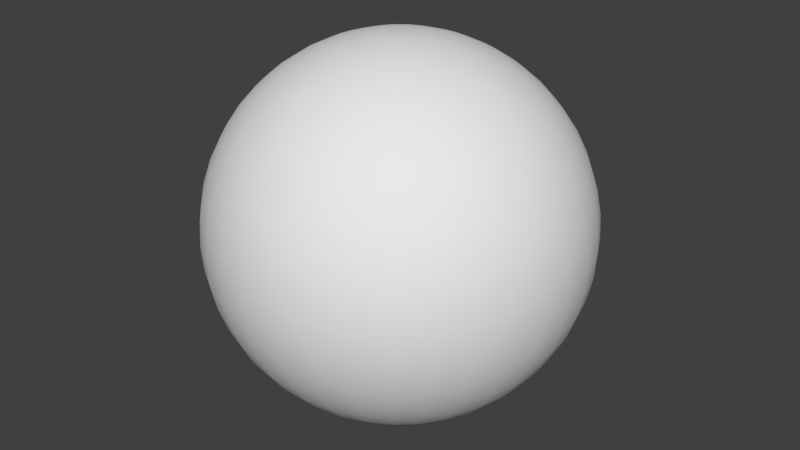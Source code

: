 # Source: sphere.blend  (saved by Blender 2.72.0; exported with 4.5.12 LTS)
import bpy
from mathutils import Matrix  # noqa: F401  (used for matrix-valued properties, if any)

bpy.ops.wm.read_factory_settings(use_empty=True)
scene = bpy.context.scene
scene.name = 'Scene'

# ---- collections
col_collection_1 = bpy.data.collections.new('Collection 1'); scene.collection.children.link(col_collection_1)

# ---- world
world_world = bpy.data.worlds.new('World'); scene.world = world_world
world_world.color = (0.05088, 0.05088, 0.05088)
world_world.use_sun_shadow = False
world_world.sun_shadow_jitter_overblur = 0.0
world_world.cycles.sampling_method = 'MANUAL'
world_world.cycles.sample_map_resolution = 256

# ---- meshes
me_sphere_004 = bpy.data.meshes.new('Sphere.004')
me_sphere_004.from_pydata([(-0.3827, 0.0, 0.9239), (-0.5, 0.0, 0.866), (-0.6088, 0.0, 0.7934), (-0.7934, 0.0, 0.6088), (-0.9239, 0.0, 0.3827), (-0.9659, 0.0, 0.2588), (-1.0, 0.0, 1.947e-07), (-0.9659, 0.0, -0.2588), (-0.2588, 0.0, -0.9659), (-0.1305, 0.0, -0.9914), (-0.1283, 0.02398, 0.9914), (-0.2544, 0.04756, 0.9659), (-0.3762, 0.07032, 0.9239), (-0.4915, 0.09187, 0.866), (-0.5984, 0.1119, 0.7934), (-0.6951, 0.1299, 0.7071), (-0.7798, 0.1458, 0.6088), (-0.8513, 0.1591, 0.5), (-0.9081, 0.1698, 0.3827), (-0.9495, 0.1775, 0.2588), (-0.9746, 0.1822, 0.1305), (-0.983, 0.1837, 1.947e-07), (-0.9746, 0.1822, -0.1305), (-0.9495, 0.1775, -0.2588), (-0.9081, 0.1698, -0.3827), (-0.8513, 0.1591, -0.5), (-0.7798, 0.1458, -0.6088), (-0.6951, 0.1299, -0.7071), (-0.5984, 0.1119, -0.7934), (-0.4915, 0.09187, -0.866), (-0.3762, 0.07032, -0.9239), (-0.2544, 0.04756, -0.9659), (-0.1283, 0.02398, -0.9914), (-0.1217, 0.04715, 0.9914), (-0.2413, 0.0935, 0.9659), (-0.3568, 0.1382, 0.9239), (-0.4662, 0.1806, 0.866), (-0.5677, 0.2199, 0.7934), (-0.6594, 0.2554, 0.7071), (-0.7398, 0.2866, 0.6088), (-0.8075, 0.3128, 0.5), (-0.8615, 0.3337, 0.3827), (-0.9007, 0.3489, 0.2588), (-0.9245, 0.3582, 0.1305), (-0.9325, 0.3612, 1.947e-07), (-0.9245, 0.3582, -0.1305), (-0.9007, 0.3489, -0.2588), (-0.8615, 0.3337, -0.3827), (-0.8075, 0.3128, -0.5), (-0.7398, 0.2866, -0.6088), (-0.6594, 0.2554, -0.7071), (-0.5677, 0.2199, -0.7934), (-0.4662, 0.1806, -0.866), (-0.3568, 0.1382, -0.9239), (-0.2413, 0.0935, -0.9659), (-0.1217, 0.04715, -0.9914), (-0.111, 0.06871, 0.9914), (-0.2201, 0.1363, 0.9659), (-0.3254, 0.2015, 0.9239), (-0.4251, 0.2632, 0.866), (-0.5176, 0.3205, 0.7934), (-0.6012, 0.3722, 0.7071), (-0.6745, 0.4176, 0.6088), (-0.7363, 0.4559, 0.5), (-0.7855, 0.4864, 0.3827), (-0.8212, 0.5085, 0.2588), (-0.8429, 0.5219, 0.1305), (-0.8502, 0.5264, 1.947e-07), (-0.8429, 0.5219, -0.1305), (-0.8212, 0.5085, -0.2588), (-0.7855, 0.4864, -0.3827), (-0.7363, 0.4559, -0.5), (-0.6745, 0.4176, -0.6088), (-0.6012, 0.3722, -0.7071), (-0.5176, 0.3205, -0.7934), (-0.4251, 0.2632, -0.866), (-0.3254, 0.2015, -0.9239), (-0.2201, 0.1363, -0.9659), (-0.111, 0.06871, -0.9914), (-0.09646, 0.08793, 0.9914), (-0.1913, 0.1744, 0.9659), (-0.2828, 0.2578, 0.9239), (-0.3695, 0.3368, 0.866), (-0.4499, 0.4101, 0.7934), (-0.5226, 0.4764, 0.7071), (-0.5863, 0.5345, 0.6088), (-0.64, 0.5834, 0.5), (-0.6828, 0.6224, 0.3827), (-0.7138, 0.6507, 0.2588), (-0.7327, 0.6679, 0.1305), (-0.739, 0.6737, 1.947e-07), (-0.7327, 0.6679, -0.1305), (-0.7138, 0.6507, -0.2588), (-0.6828, 0.6224, -0.3827), (-0.64, 0.5834, -0.5), (-0.5863, 0.5345, -0.6088), (-0.5226, 0.4764, -0.7071), (-0.4499, 0.4101, -0.7934), (-0.3695, 0.3368, -0.866), (-0.2828, 0.2578, -0.9239), (-0.1913, 0.1744, -0.9659), (-0.09646, 0.08793, -0.9914), (-0.07866, 0.1042, 0.9914), (-0.156, 0.2065, 0.9659), (-0.2306, 0.3054, 0.9239), (-0.3013, 0.399, 0.866), (-0.3669, 0.4858, 0.7934), (-0.4261, 0.5643, 0.7071), (-0.4781, 0.6331, 0.6088), (-0.5219, 0.6911, 0.5), (-0.5568, 0.7373, 0.3827), (-0.5821, 0.7708, 0.2588), (-0.5975, 0.7912, 0.1305), (-0.6026, 0.798, 1.947e-07), (-0.5975, 0.7912, -0.1305), (-0.5821, 0.7708, -0.2588), (-0.5568, 0.7373, -0.3827), (-0.5219, 0.6911, -0.5), (-0.4781, 0.6331, -0.6088), (-0.4261, 0.5643, -0.7071), (-0.3669, 0.4858, -0.7934), (-0.3013, 0.399, -0.866), (-0.2306, 0.3054, -0.9239), (-0.156, 0.2065, -0.9659), (-0.07866, 0.1042, -0.9914), (-0.05818, 0.1168, 0.9914), (-0.1154, 0.2317, 0.9659), (-0.1706, 0.3426, 0.9239), (-0.2229, 0.4476, 0.866), (-0.2713, 0.5449, 0.7934), (-0.3152, 0.633, 0.7071), (-0.3536, 0.7102, 0.6088), (-0.386, 0.7752, 0.5), (-0.4118, 0.827, 0.3827), (-0.4306, 0.8647, 0.2588), (-0.4419, 0.8875, 0.1305), (-0.4457, 0.8952, 1.947e-07), (-0.4419, 0.8875, -0.1305), (-0.4306, 0.8647, -0.2588), (-0.4118, 0.827, -0.3827), (-0.386, 0.7752, -0.5), (-0.3536, 0.7102, -0.6088), (-0.3152, 0.633, -0.7071), (-0.2713, 0.5449, -0.7934), (-0.2229, 0.4476, -0.866), (-0.1706, 0.3426, -0.9239), (-0.1154, 0.2317, -0.9659), (-0.05818, 0.1168, -0.9914), (-0.03572, 0.1255, 0.9914), (-0.07083, 0.2489, 0.9659), (-0.1047, 0.3681, 0.9239), (-0.1368, 0.4809, 0.866), (-0.1666, 0.5855, 0.7934), (-0.1935, 0.6801, 0.7071), (-0.2171, 0.7631, 0.6088), (-0.237, 0.833, 0.5), (-0.2528, 0.8886, 0.3827), (-0.2643, 0.9291, 0.2588), (-0.2713, 0.9536, 0.1305), (-0.2737, 0.9618, 1.947e-07), (-0.2713, 0.9536, -0.1305), (-0.2643, 0.9291, -0.2588), (-0.2528, 0.8886, -0.3827), (-0.237, 0.833, -0.5), (-0.2171, 0.7631, -0.6088), (-0.1935, 0.6801, -0.7071), (-0.1666, 0.5855, -0.7934), (-0.1368, 0.4809, -0.866), (-0.1047, 0.3681, -0.9239), (-0.07083, 0.2489, -0.9659), (-0.03572, 0.1255, -0.9914), (-0.01204, 0.13, 0.9914), (-0.02388, 0.2577, 0.9659), (-0.03531, 0.3811, 0.9239), (-0.04613, 0.4979, 0.866), (-0.05617, 0.6062, 0.7934), (-0.06524, 0.7041, 0.7071), (-0.0732, 0.79, 0.6088), (-0.07991, 0.8623, 0.5), (-0.08525, 0.9199, 0.3827), (-0.08912, 0.9618, 0.2588), (-0.09148, 0.9872, 0.1305), (-0.09227, 0.9957, 1.947e-07), (-0.09148, 0.9872, -0.1305), (-0.08912, 0.9618, -0.2588), (-0.08525, 0.9199, -0.3827), (-0.07991, 0.8623, -0.5), (-0.0732, 0.79, -0.6088), (-0.06524, 0.7041, -0.7071), (-0.05617, 0.6062, -0.7934), (-0.04613, 0.4979, -0.866), (-0.03531, 0.3811, -0.9239), (-0.02388, 0.2577, -0.9659), (-0.01204, 0.13, -0.9914), (0.01204, 0.13, 0.9914), (0.02388, 0.2577, 0.9659), (0.03531, 0.3811, 0.9239), (0.04613, 0.4979, 0.866), (0.05617, 0.6062, 0.7934), (0.06524, 0.7041, 0.7071), (0.0732, 0.79, 0.6088), (0.07991, 0.8623, 0.5), (0.08524, 0.9199, 0.3827), (0.08912, 0.9618, 0.2588), (0.09148, 0.9872, 0.1305), (0.09227, 0.9957, 1.947e-07), (0.09148, 0.9872, -0.1305), (0.08912, 0.9618, -0.2588), (0.08524, 0.9199, -0.3827), (0.07991, 0.8623, -0.5), (0.0732, 0.79, -0.6088), (0.06524, 0.7041, -0.7071), (0.05617, 0.6062, -0.7934), (0.04613, 0.4979, -0.866), (0.03531, 0.3811, -0.9239), (0.02388, 0.2577, -0.9659), (0.01204, 0.13, -0.9914), (0.03572, 0.1255, 0.9914), (0.07083, 0.2489, 0.9659), (0.1047, 0.3681, 0.9239), (0.1368, 0.4809, 0.866), (0.1666, 0.5855, 0.7934), (0.1935, 0.6801, 0.7071), (0.2171, 0.7631, 0.6088), (0.237, 0.833, 0.5), (0.2528, 0.8886, 0.3827), (0.2643, 0.9291, 0.2588), (0.2713, 0.9536, 0.1305), (0.2737, 0.9618, 1.947e-07), (0.2713, 0.9536, -0.1305), (0.2643, 0.9291, -0.2588), (0.2528, 0.8886, -0.3827), (0.237, 0.833, -0.5), (0.2171, 0.7631, -0.6088), (0.1935, 0.6801, -0.7071), (0.1666, 0.5855, -0.7934), (0.1368, 0.4809, -0.866), (0.1047, 0.3681, -0.9239), (0.07083, 0.2489, -0.9659), (0.03572, 0.1255, -0.9914), (0.05818, 0.1168, 0.9914), (0.1154, 0.2317, 0.9659), (0.1706, 0.3426, 0.9239), (0.2229, 0.4476, 0.866), (0.2713, 0.5449, 0.7934), (0.3152, 0.633, 0.7071), (0.3536, 0.7102, 0.6088), (0.386, 0.7752, 0.5), (0.4118, 0.827, 0.3827), (0.4305, 0.8647, 0.2588), (0.4419, 0.8875, 0.1305), (0.4457, 0.8952, 1.947e-07), (0.4419, 0.8875, -0.1305), (0.4305, 0.8647, -0.2588), (0.4118, 0.827, -0.3827), (0.386, 0.7752, -0.5), (0.3536, 0.7102, -0.6088), (0.3152, 0.633, -0.7071), (0.2713, 0.5449, -0.7934), (0.2229, 0.4476, -0.866), (0.1706, 0.3426, -0.9239), (0.1154, 0.2317, -0.9659), (0.05818, 0.1168, -0.9914), (-6.241e-07, -3.108e-07, 1.0), (0.07866, 0.1042, 0.9914), (0.156, 0.2065, 0.9659), (0.2306, 0.3054, 0.9239), (0.3013, 0.399, 0.866), (0.3669, 0.4858, 0.7934), (0.4261, 0.5643, 0.7071), (0.4781, 0.6331, 0.6088), (0.5219, 0.6911, 0.5), (0.5568, 0.7373, 0.3827), (0.5821, 0.7708, 0.2588), (0.5975, 0.7912, 0.1305), (0.6026, 0.798, 1.947e-07), (0.5975, 0.7912, -0.1305), (0.5821, 0.7708, -0.2588), (0.5568, 0.7373, -0.3827), (0.5219, 0.6911, -0.5), (0.4781, 0.6331, -0.6088), (0.4261, 0.5643, -0.7071), (0.3669, 0.4858, -0.7934), (0.3013, 0.399, -0.866), (0.2306, 0.3054, -0.9239), (0.156, 0.2065, -0.9659), (0.07866, 0.1042, -0.9914), (0.09646, 0.08793, 0.9914), (0.1913, 0.1744, 0.9659), (0.2828, 0.2578, 0.9239), (0.3695, 0.3368, 0.866), (0.4499, 0.4101, 0.7934), (0.5226, 0.4764, 0.7071), (0.5863, 0.5345, 0.6088), (0.64, 0.5834, 0.5), (0.6828, 0.6224, 0.3827), (0.7138, 0.6507, 0.2588), (0.7327, 0.6679, 0.1305), (0.739, 0.6737, 1.947e-07), (0.7327, 0.6679, -0.1305), (0.7138, 0.6507, -0.2588), (0.6828, 0.6224, -0.3827), (0.64, 0.5834, -0.5), (0.5863, 0.5345, -0.6088), (0.5226, 0.4764, -0.7071), (0.4499, 0.4101, -0.7934), (0.3695, 0.3368, -0.866), (0.2828, 0.2578, -0.9239), (0.1913, 0.1744, -0.9659), (0.09646, 0.08793, -0.9914), (0.111, 0.06871, 0.9914), (0.2201, 0.1363, 0.9659), (0.3254, 0.2015, 0.9239), (0.4251, 0.2632, 0.866), (0.5176, 0.3205, 0.7934), (0.6012, 0.3722, 0.7071), (0.6745, 0.4176, 0.6088), (0.7363, 0.4559, 0.5), (0.7855, 0.4864, 0.3827), (0.8212, 0.5085, 0.2588), (0.8429, 0.5219, 0.1305), (0.8502, 0.5264, 1.947e-07), (0.8429, 0.5219, -0.1305), (0.8212, 0.5085, -0.2588), (0.7855, 0.4864, -0.3827), (0.7363, 0.4559, -0.5), (0.6745, 0.4176, -0.6088), (0.6012, 0.3722, -0.7071), (0.5176, 0.3205, -0.7934), (0.4251, 0.2632, -0.866), (0.3254, 0.2015, -0.9239), (0.2201, 0.1363, -0.9659), (0.111, 0.06871, -0.9914), (0.1217, 0.04715, 0.9914), (0.2413, 0.0935, 0.9659), (0.3568, 0.1382, 0.9239), (0.4662, 0.1806, 0.866), (0.5677, 0.2199, 0.7934), (0.6594, 0.2554, 0.7071), (0.7398, 0.2866, 0.6088), (0.8075, 0.3128, 0.5), (0.8615, 0.3337, 0.3827), (0.9007, 0.3489, 0.2588), (0.9245, 0.3582, 0.1305), (0.9325, 0.3612, 1.947e-07), (0.9245, 0.3582, -0.1305), (0.9007, 0.3489, -0.2588), (0.8615, 0.3337, -0.3827), (0.8075, 0.3128, -0.5), (0.7398, 0.2866, -0.6088), (0.6594, 0.2554, -0.7071), (0.5677, 0.2199, -0.7934), (0.4662, 0.1806, -0.866), (0.3568, 0.1382, -0.9239), (0.2413, 0.0935, -0.9659), (0.1217, 0.04715, -0.9914), (-3.894e-07, 0.0, -1.0), (0.1283, 0.02398, 0.9914), (0.2544, 0.04756, 0.9659), (0.3762, 0.07032, 0.9239), (0.4915, 0.09187, 0.866), (0.5984, 0.1119, 0.7934), (0.6951, 0.1299, 0.7071), (0.7798, 0.1458, 0.6088), (0.8513, 0.1591, 0.5), (0.9081, 0.1698, 0.3827), (0.9495, 0.1775, 0.2588), (0.9746, 0.1822, 0.1305), (0.983, 0.1837, 1.947e-07), (0.9746, 0.1822, -0.1305), (0.9495, 0.1775, -0.2588), (0.9081, 0.1698, -0.3827), (0.8513, 0.1591, -0.5), (0.7798, 0.1458, -0.6088), (0.6951, 0.1299, -0.7071), (0.5984, 0.1119, -0.7934), (0.4915, 0.09187, -0.866), (0.3762, 0.07032, -0.9239), (0.2544, 0.04756, -0.9659), (0.1283, 0.02398, -0.9914), (0.1305, 1.413e-08, 0.9914), (0.2588, 1.785e-08, 0.9659), (0.3827, -2.685e-08, 0.9239), (0.5, -4.175e-08, 0.866), (0.6088, 1.785e-08, 0.7934), (0.7071, 2.951e-09, 0.7071), (0.7934, 4.765e-08, 0.6088), (0.866, 9.236e-08, 0.5), (0.9239, -5.665e-08, 0.3827), (0.9659, -2.685e-08, 0.2588), (0.9914, 7.746e-08, 0.1305), (1.0, -7.155e-08, 1.947e-07), (0.9914, 4.765e-08, -0.1305), (0.9659, 2.951e-09, -0.2588), (0.9239, 2.951e-09, -0.3827), (0.866, 2.951e-09, -0.5), (0.7934, -1.195e-08, -0.6088), (0.7071, -2.685e-08, -0.7071), (0.6088, 1.073e-07, -0.7934), (0.5, -4.92e-08, -0.866), (0.3827, -4.499e-09, -0.9239), (0.2588, -1.568e-08, -0.9659), (0.1305, 2.717e-08, -0.9914), (0.1283, -0.02398, 0.9914), (0.2544, -0.04756, 0.9659), (0.3762, -0.07032, 0.9239), (0.4915, -0.09187, 0.866), (0.5984, -0.1119, 0.7934), (0.6951, -0.1299, 0.7071), (0.7798, -0.1458, 0.6088), (0.8513, -0.1591, 0.5), (0.9081, -0.1698, 0.3827), (0.9495, -0.1775, 0.2588), (0.9746, -0.1822, 0.1305), (0.983, -0.1837, 1.947e-07), (0.9746, -0.1822, -0.1305), (0.9495, -0.1775, -0.2588), (0.9081, -0.1698, -0.3827), (0.8513, -0.1591, -0.5), (0.7798, -0.1458, -0.6088), (0.6951, -0.1299, -0.7071), (0.5984, -0.1119, -0.7934), (0.4915, -0.09187, -0.866), (0.3762, -0.07032, -0.9239), (0.2544, -0.04756, -0.9659), (0.1283, -0.02398, -0.9914), (0.1217, -0.04715, 0.9914), (0.2413, -0.0935, 0.9659), (0.3568, -0.1382, 0.9239), (0.4662, -0.1806, 0.866), (0.5677, -0.2199, 0.7934), (0.6594, -0.2554, 0.7071), (0.7398, -0.2866, 0.6088), (0.8075, -0.3128, 0.5), (0.8615, -0.3337, 0.3827), (0.9007, -0.3489, 0.2588), (0.9245, -0.3582, 0.1305), (0.9325, -0.3612, 1.947e-07), (0.9245, -0.3582, -0.1305), (0.9007, -0.3489, -0.2588), (0.8615, -0.3337, -0.3827), (0.8075, -0.3128, -0.5), (0.7398, -0.2866, -0.6088), (0.6594, -0.2554, -0.7071), (0.5677, -0.2199, -0.7934), (0.4662, -0.1806, -0.866), (0.3568, -0.1382, -0.9239), (0.2413, -0.0935, -0.9659), (0.1217, -0.04715, -0.9914), (0.111, -0.06871, 0.9914), (0.2201, -0.1363, 0.9659), (0.3254, -0.2015, 0.9239), (0.4251, -0.2632, 0.866), (0.5176, -0.3205, 0.7934), (0.6012, -0.3722, 0.7071), (0.6745, -0.4176, 0.6088), (0.7363, -0.4559, 0.5), (0.7855, -0.4864, 0.3827), (0.8212, -0.5085, 0.2588), (0.8429, -0.5219, 0.1305), (0.8502, -0.5264, 1.947e-07), (0.8429, -0.5219, -0.1305), (0.8212, -0.5085, -0.2588), (0.7855, -0.4864, -0.3827), (0.7363, -0.4559, -0.5), (0.6745, -0.4176, -0.6088), (0.6012, -0.3722, -0.7071), (0.5176, -0.3205, -0.7934), (0.4251, -0.2632, -0.866), (0.3254, -0.2015, -0.9239), (0.2201, -0.1363, -0.9659), (0.111, -0.06871, -0.9914), (0.09646, -0.08793, 0.9914), (0.1913, -0.1744, 0.9659), (0.2828, -0.2578, 0.9239), (0.3695, -0.3368, 0.866), (0.4499, -0.4101, 0.7934), (0.5226, -0.4764, 0.7071), (0.5863, -0.5345, 0.6088), (0.64, -0.5834, 0.5), (0.6828, -0.6224, 0.3827), (0.7138, -0.6507, 0.2588), (0.7327, -0.6679, 0.1305), (0.739, -0.6737, 1.947e-07), (0.7327, -0.6679, -0.1305), (0.7138, -0.6507, -0.2588), (0.6828, -0.6224, -0.3827), (0.64, -0.5834, -0.5), (0.5863, -0.5345, -0.6088), (0.5226, -0.4764, -0.7071), (0.4499, -0.4101, -0.7934), (0.3695, -0.3368, -0.866), (0.2828, -0.2578, -0.9239), (0.1913, -0.1744, -0.9659), (0.09646, -0.08793, -0.9914), (0.07866, -0.1042, 0.9914), (0.156, -0.2065, 0.9659), (0.2306, -0.3054, 0.9239), (0.3013, -0.399, 0.866), (0.3669, -0.4858, 0.7934), (0.4261, -0.5643, 0.7071), (0.4781, -0.6331, 0.6088), (0.5219, -0.6911, 0.5), (0.5568, -0.7373, 0.3827), (0.5821, -0.7708, 0.2588), (0.5975, -0.7912, 0.1305), (0.6026, -0.798, 1.947e-07), (0.5975, -0.7912, -0.1305), (0.5821, -0.7708, -0.2588), (0.5568, -0.7373, -0.3827), (0.5219, -0.6911, -0.5), (0.4781, -0.6331, -0.6088), (0.4261, -0.5643, -0.7071), (0.3669, -0.4858, -0.7934), (0.3013, -0.399, -0.866), (0.2306, -0.3054, -0.9239), (0.156, -0.2065, -0.9659), (0.07866, -0.1042, -0.9914), (0.05818, -0.1168, 0.9914), (0.1154, -0.2317, 0.9659), (0.1706, -0.3426, 0.9239), (0.2229, -0.4476, 0.866), (0.2713, -0.5449, 0.7934), (0.3152, -0.633, 0.7071), (0.3536, -0.7102, 0.6088), (0.386, -0.7752, 0.5), (0.4118, -0.827, 0.3827), (0.4305, -0.8647, 0.2588), (0.4419, -0.8875, 0.1305), (0.4457, -0.8952, 1.947e-07), (0.4419, -0.8875, -0.1305), (0.4305, -0.8647, -0.2588), (0.4118, -0.827, -0.3827), (0.386, -0.7752, -0.5), (0.3536, -0.7102, -0.6088), (0.3152, -0.633, -0.7071), (0.2713, -0.5449, -0.7934), (0.2229, -0.4476, -0.866), (0.1706, -0.3426, -0.9239), (0.1154, -0.2317, -0.9659), (0.05818, -0.1168, -0.9914), (0.03572, -0.1255, 0.9914), (0.07083, -0.2489, 0.9659), (0.1047, -0.3681, 0.9239), (0.1368, -0.4809, 0.866), (0.1666, -0.5855, 0.7934), (0.1935, -0.6801, 0.7071), (0.2171, -0.7631, 0.6088), (0.237, -0.833, 0.5), (0.2528, -0.8886, 0.3827), (0.2643, -0.9291, 0.2588), (0.2713, -0.9536, 0.1305), (0.2737, -0.9618, 1.947e-07), (0.2713, -0.9536, -0.1305), (0.2643, -0.9291, -0.2588), (0.2528, -0.8886, -0.3827), (0.237, -0.833, -0.5), (0.2171, -0.7631, -0.6088), (0.1935, -0.6801, -0.7071), (0.1666, -0.5855, -0.7934), (0.1368, -0.4809, -0.866), (0.1047, -0.3681, -0.9239), (0.07083, -0.2489, -0.9659), (0.03572, -0.1255, -0.9914), (0.01204, -0.13, 0.9914), (0.02388, -0.2577, 0.9659), (0.03531, -0.3811, 0.9239), (0.04613, -0.4979, 0.866), (0.05617, -0.6062, 0.7934), (0.06524, -0.7041, 0.7071), (0.0732, -0.79, 0.6088), (0.07991, -0.8623, 0.5), (0.08524, -0.9199, 0.3827), (0.08912, -0.9618, 0.2588), (0.09148, -0.9872, 0.1305), (0.09227, -0.9957, 1.947e-07), (0.09148, -0.9872, -0.1305), (0.08912, -0.9618, -0.2588), (0.08524, -0.9199, -0.3827), (0.07991, -0.8623, -0.5), (0.0732, -0.79, -0.6088), (0.06524, -0.7041, -0.7071), (0.05617, -0.6062, -0.7934), (0.04613, -0.4979, -0.866), (0.03531, -0.3811, -0.9239), (0.02388, -0.2577, -0.9659), (0.01204, -0.13, -0.9914), (-0.01204, -0.13, 0.9914), (-0.02388, -0.2577, 0.9659), (-0.03531, -0.3811, 0.9239), (-0.04613, -0.4979, 0.866), (-0.05617, -0.6062, 0.7934), (-0.06524, -0.7041, 0.7071), (-0.0732, -0.79, 0.6088), (-0.07991, -0.8623, 0.5), (-0.08525, -0.9199, 0.3827), (-0.08912, -0.9618, 0.2588), (-0.09148, -0.9872, 0.1305), (-0.09227, -0.9957, 1.947e-07), (-0.09148, -0.9872, -0.1305), (-0.08912, -0.9618, -0.2588), (-0.08525, -0.9199, -0.3827), (-0.07991, -0.8623, -0.5), (-0.0732, -0.79, -0.6088), (-0.06524, -0.7041, -0.7071), (-0.05617, -0.6062, -0.7934), (-0.04613, -0.4979, -0.866), (-0.03531, -0.3811, -0.9239), (-0.02388, -0.2577, -0.9659), (-0.01204, -0.13, -0.9914), (-0.03572, -0.1255, 0.9914), (-0.07083, -0.2489, 0.9659), (-0.1047, -0.3681, 0.9239), (-0.1368, -0.4809, 0.866), (-0.1666, -0.5855, 0.7934), (-0.1935, -0.6801, 0.7071), (-0.2171, -0.7631, 0.6088), (-0.237, -0.833, 0.5), (-0.2528, -0.8886, 0.3827), (-0.2643, -0.9291, 0.2588), (-0.2713, -0.9536, 0.1305), (-0.2737, -0.9618, 1.947e-07), (-0.2713, -0.9536, -0.1305), (-0.2643, -0.9291, -0.2588), (-0.2528, -0.8886, -0.3827), (-0.237, -0.833, -0.5), (-0.2171, -0.7631, -0.6088), (-0.1935, -0.6801, -0.7071), (-0.1666, -0.5855, -0.7934), (-0.1368, -0.4809, -0.866), (-0.1047, -0.3681, -0.9239), (-0.07083, -0.2489, -0.9659), (-0.03572, -0.1255, -0.9914), (-0.05818, -0.1168, 0.9914), (-0.1154, -0.2317, 0.9659), (-0.1706, -0.3426, 0.9239), (-0.2229, -0.4476, 0.866), (-0.2713, -0.5449, 0.7934), (-0.3152, -0.633, 0.7071), (-0.3536, -0.7102, 0.6088), (-0.386, -0.7752, 0.5), (-0.4118, -0.827, 0.3827), (-0.4306, -0.8647, 0.2588), (-0.4419, -0.8875, 0.1305), (-0.4457, -0.8952, 1.947e-07), (-0.4419, -0.8875, -0.1305), (-0.4306, -0.8647, -0.2588), (-0.4118, -0.827, -0.3827), (-0.386, -0.7752, -0.5), (-0.3536, -0.7102, -0.6088), (-0.3152, -0.633, -0.7071), (-0.2713, -0.5449, -0.7934), (-0.2229, -0.4476, -0.866), (-0.1706, -0.3426, -0.9239), (-0.1154, -0.2317, -0.9659), (-0.05818, -0.1168, -0.9914), (-0.07866, -0.1042, 0.9914), (-0.156, -0.2065, 0.9659), (-0.2306, -0.3054, 0.9239), (-0.3013, -0.399, 0.866), (-0.3669, -0.4858, 0.7934), (-0.4261, -0.5643, 0.7071), (-0.4781, -0.6331, 0.6088), (-0.5219, -0.6911, 0.5), (-0.5568, -0.7373, 0.3827), (-0.5821, -0.7708, 0.2588), (-0.5975, -0.7912, 0.1305), (-0.6026, -0.798, 1.947e-07), (-0.5975, -0.7912, -0.1305), (-0.5821, -0.7708, -0.2588), (-0.5568, -0.7373, -0.3827), (-0.5219, -0.6911, -0.5), (-0.4781, -0.6331, -0.6088), (-0.4261, -0.5643, -0.7071), (-0.3669, -0.4858, -0.7934), (-0.3013, -0.399, -0.866), (-0.2306, -0.3054, -0.9239), (-0.156, -0.2065, -0.9659), (-0.07866, -0.1042, -0.9914), (-0.09646, -0.08793, 0.9914), (-0.1913, -0.1744, 0.9659), (-0.2828, -0.2578, 0.9239), (-0.3695, -0.3368, 0.866), (-0.4499, -0.4101, 0.7934), (-0.5226, -0.4764, 0.7071), (-0.5863, -0.5345, 0.6088), (-0.64, -0.5834, 0.5), (-0.6828, -0.6224, 0.3827), (-0.7138, -0.6507, 0.2588), (-0.7327, -0.6679, 0.1305), (-0.739, -0.6737, 1.947e-07), (-0.7327, -0.6679, -0.1305), (-0.7138, -0.6507, -0.2588), (-0.6828, -0.6224, -0.3827), (-0.64, -0.5834, -0.5), (-0.5863, -0.5345, -0.6088), (-0.5226, -0.4764, -0.7071), (-0.4499, -0.4101, -0.7934), (-0.3695, -0.3368, -0.866), (-0.2828, -0.2578, -0.9239), (-0.1913, -0.1744, -0.9659), (-0.09646, -0.08793, -0.9914), (-0.111, -0.06871, 0.9914), (-0.2201, -0.1363, 0.9659), (-0.3254, -0.2015, 0.9239), (-0.4251, -0.2632, 0.866), (-0.5176, -0.3205, 0.7934), (-0.6012, -0.3722, 0.7071), (-0.6745, -0.4176, 0.6088), (-0.7363, -0.4559, 0.5), (-0.7855, -0.4864, 0.3827), (-0.8212, -0.5085, 0.2588), (-0.8429, -0.5219, 0.1305), (-0.8502, -0.5264, 1.947e-07), (-0.8429, -0.5219, -0.1305), (-0.8212, -0.5085, -0.2588), (-0.7855, -0.4864, -0.3827), (-0.7363, -0.4559, -0.5), (-0.6745, -0.4176, -0.6088), (-0.6012, -0.3722, -0.7071), (-0.5176, -0.3205, -0.7934), (-0.4251, -0.2632, -0.866), (-0.3254, -0.2015, -0.9239), (-0.2201, -0.1363, -0.9659), (-0.111, -0.06871, -0.9914), (-0.1217, -0.04715, 0.9914), (-0.2413, -0.0935, 0.9659), (-0.3568, -0.1382, 0.9239), (-0.4662, -0.1806, 0.866), (-0.5677, -0.2199, 0.7934), (-0.6594, -0.2554, 0.7071), (-0.7398, -0.2866, 0.6088), (-0.8075, -0.3128, 0.5), (-0.8615, -0.3337, 0.3827), (-0.9007, -0.3489, 0.2588), (-0.9245, -0.3582, 0.1305), (-0.9325, -0.3612, 1.947e-07), (-0.9245, -0.3582, -0.1305), (-0.9007, -0.3489, -0.2588), (-0.8615, -0.3337, -0.3827), (-0.8075, -0.3128, -0.5), (-0.7398, -0.2866, -0.6088), (-0.6594, -0.2554, -0.7071), (-0.5677, -0.2199, -0.7934), (-0.4662, -0.1806, -0.866), (-0.3568, -0.1382, -0.9239), (-0.2413, -0.0935, -0.9659), (-0.1217, -0.04715, -0.9914), (-0.1283, -0.02398, 0.9914), (-0.2544, -0.04756, 0.9659), (-0.3762, -0.07032, 0.9239), (-0.4915, -0.09187, 0.866), (-0.5984, -0.1119, 0.7934), (-0.6951, -0.1299, 0.7071), (-0.7798, -0.1458, 0.6088), (-0.8513, -0.1591, 0.5), (-0.9081, -0.1698, 0.3827), (-0.9495, -0.1775, 0.2588), (-0.9746, -0.1822, 0.1305), (-0.983, -0.1837, 1.947e-07), (-0.9746, -0.1822, -0.1305), (-0.9495, -0.1775, -0.2588), (-0.9081, -0.1698, -0.3827), (-0.8513, -0.1591, -0.5), (-0.7798, -0.1458, -0.6088), (-0.6951, -0.1299, -0.7071), (-0.5984, -0.1119, -0.7934), (-0.4915, -0.09187, -0.866), (-0.3762, -0.07032, -0.9239), (-0.2544, -0.04756, -0.9659), (-0.1283, -0.02398, -0.9914), (-0.1305, -3.058e-08, 0.9914), (-0.2588, -9.018e-08, 0.9659), (-0.7071, -1.908e-07, 0.7071), (-0.866, -1.759e-07, 0.5), (-0.9914, -2.653e-07, 0.1305), (-0.9914, -1.759e-07, -0.1305), (-0.9239, -5.665e-08, -0.3827), (-0.866, -7.155e-08, -0.5), (-0.7934, -1.014e-07, -0.6088), (-0.7071, -8.646e-08, -0.7071), (-0.6088, -2.355e-07, -0.7934), (-0.5, -7.901e-08, -0.866), (-0.3827, -1.163e-07, -0.9239)], [], [(9, 8, 31, 32), (5, 4, 18, 19), (1, 0, 12, 13), (2, 1, 13, 14), (32, 31, 54, 55), (21, 20, 43, 44), (30, 29, 52, 53), (19, 18, 41, 42), (28, 27, 50, 51), (17, 16, 39, 40), (26, 25, 48, 49), (15, 14, 37, 38), (13, 12, 35, 36), (24, 23, 46, 47), (11, 10, 33, 34), (22, 21, 44, 45), (31, 30, 53, 54), (20, 19, 42, 43), (29, 28, 51, 52), (18, 17, 40, 41), (27, 26, 49, 50), (16, 15, 38, 39), (14, 13, 36, 37), (25, 24, 47, 48), (12, 11, 34, 35), (23, 22, 45, 46), (50, 49, 72, 73), (39, 38, 61, 62), (37, 36, 59, 60), (48, 47, 70, 71), (35, 34, 57, 58), (46, 45, 68, 69), (55, 54, 77, 78), (44, 43, 66, 67), (53, 52, 75, 76), (42, 41, 64, 65), (51, 50, 73, 74), (40, 39, 62, 63), (49, 48, 71, 72), (38, 37, 60, 61), (36, 35, 58, 59), (47, 46, 69, 70), (34, 33, 56, 57), (45, 44, 67, 68), (54, 53, 76, 77), (43, 42, 65, 66), (52, 51, 74, 75), (41, 40, 63, 64), (57, 56, 79, 80), (68, 67, 90, 91), (77, 76, 99, 100), (66, 65, 88, 89), (75, 74, 97, 98), (64, 63, 86, 87), (73, 72, 95, 96), (62, 61, 84, 85), (60, 59, 82, 83), (71, 70, 93, 94), (58, 57, 80, 81), (69, 68, 91, 92), (78, 77, 100, 101), (67, 66, 89, 90), (76, 75, 98, 99), (65, 64, 87, 88), (74, 73, 96, 97), (63, 62, 85, 86), (72, 71, 94, 95), (61, 60, 83, 84), (59, 58, 81, 82), (70, 69, 92, 93), (97, 96, 119, 120), (86, 85, 108, 109), (95, 94, 117, 118), (84, 83, 106, 107), (82, 81, 104, 105), (93, 92, 115, 116), (80, 79, 102, 103), (91, 90, 113, 114), (100, 99, 122, 123), (89, 88, 111, 112), (98, 97, 120, 121), (87, 86, 109, 110), (96, 95, 118, 119), (85, 84, 107, 108), (83, 82, 105, 106), (94, 93, 116, 117), (81, 80, 103, 104), (92, 91, 114, 115), (101, 100, 123, 124), (90, 89, 112, 113), (99, 98, 121, 122), (88, 87, 110, 111), (104, 103, 126, 127), (115, 114, 137, 138), (124, 123, 146, 147), (113, 112, 135, 136), (122, 121, 144, 145), (111, 110, 133, 134), (120, 119, 142, 143), (109, 108, 131, 132), (118, 117, 140, 141), (107, 106, 129, 130), (105, 104, 127, 128), (116, 115, 138, 139), (103, 102, 125, 126), (114, 113, 136, 137), (123, 122, 145, 146), (112, 111, 134, 135), (121, 120, 143, 144), (110, 109, 132, 133), (119, 118, 141, 142), (108, 107, 130, 131), (106, 105, 128, 129), (117, 116, 139, 140), (144, 143, 166, 167), (133, 132, 155, 156), (142, 141, 164, 165), (131, 130, 153, 154), (129, 128, 151, 152), (140, 139, 162, 163), (127, 126, 149, 150), (138, 137, 160, 161), (147, 146, 169, 170), (136, 135, 158, 159), (145, 144, 167, 168), (134, 133, 156, 157), (143, 142, 165, 166), (132, 131, 154, 155), (141, 140, 163, 164), (130, 129, 152, 153), (128, 127, 150, 151), (139, 138, 161, 162), (126, 125, 148, 149), (137, 136, 159, 160), (146, 145, 168, 169), (135, 134, 157, 158), (151, 150, 173, 174), (162, 161, 184, 185), (149, 148, 171, 172), (160, 159, 182, 183), (169, 168, 191, 192), (158, 157, 180, 181), (167, 166, 189, 190), (156, 155, 178, 179), (165, 164, 187, 188), (154, 153, 176, 177), (152, 151, 174, 175), (163, 162, 185, 186), (150, 149, 172, 173), (161, 160, 183, 184), (170, 169, 192, 193), (159, 158, 181, 182), (168, 167, 190, 191), (157, 156, 179, 180), (166, 165, 188, 189), (155, 154, 177, 178), (164, 163, 186, 187), (153, 152, 175, 176), (191, 190, 213, 214), (180, 179, 202, 203), (189, 188, 211, 212), (178, 177, 200, 201), (187, 186, 209, 210), (176, 175, 198, 199), (174, 173, 196, 197), (185, 184, 207, 208), (172, 171, 194, 195), (183, 182, 205, 206), (192, 191, 214, 215), (181, 180, 203, 204), (190, 189, 212, 213), (179, 178, 201, 202), (188, 187, 210, 211), (177, 176, 199, 200), (175, 174, 197, 198), (186, 185, 208, 209), (173, 172, 195, 196), (184, 183, 206, 207), (193, 192, 215, 216), (182, 181, 204, 205), (198, 197, 220, 221), (209, 208, 231, 232), (196, 195, 218, 219), (207, 206, 229, 230), (216, 215, 238, 239), (205, 204, 227, 228), (214, 213, 236, 237), (203, 202, 225, 226), (212, 211, 234, 235), (201, 200, 223, 224), (210, 209, 232, 233), (199, 198, 221, 222), (197, 196, 219, 220), (208, 207, 230, 231), (195, 194, 217, 218), (206, 205, 228, 229), (215, 214, 237, 238), (204, 203, 226, 227), (213, 212, 235, 236), (202, 201, 224, 225), (211, 210, 233, 234), (200, 199, 222, 223), (238, 237, 260, 261), (227, 226, 249, 250), (236, 235, 258, 259), (225, 224, 247, 248), (234, 233, 256, 257), (223, 222, 245, 246), (221, 220, 243, 244), (232, 231, 254, 255), (219, 218, 241, 242), (230, 229, 252, 253), (239, 238, 261, 262), (228, 227, 250, 251), (237, 236, 259, 260), (226, 225, 248, 249), (235, 234, 257, 258), (224, 223, 246, 247), (233, 232, 255, 256), (222, 221, 244, 245), (220, 219, 242, 243), (231, 230, 253, 254), (218, 217, 240, 241), (229, 228, 251, 252), (256, 255, 279, 280), (245, 244, 268, 269), (243, 242, 266, 267), (254, 253, 277, 278), (241, 240, 264, 265), (252, 251, 275, 276), (261, 260, 284, 285), (250, 249, 273, 274), (259, 258, 282, 283), (248, 247, 271, 272), (257, 256, 280, 281), (246, 245, 269, 270), (244, 243, 267, 268), (255, 254, 278, 279), (242, 241, 265, 266), (253, 252, 276, 277), (262, 261, 285, 286), (251, 250, 274, 275), (260, 259, 283, 284), (249, 248, 272, 273), (258, 257, 281, 282), (247, 246, 270, 271), (286, 285, 308, 309), (275, 274, 297, 298), (284, 283, 306, 307), (273, 272, 295, 296), (282, 281, 304, 305), (271, 270, 293, 294), (280, 279, 302, 303), (269, 268, 291, 292), (267, 266, 289, 290), (278, 277, 300, 301), (265, 264, 287, 288), (276, 275, 298, 299), (285, 284, 307, 308), (274, 273, 296, 297), (283, 282, 305, 306), (272, 271, 294, 295), (281, 280, 303, 304), (270, 269, 292, 293), (268, 267, 290, 291), (279, 278, 301, 302), (266, 265, 288, 289), (277, 276, 299, 300), (304, 303, 326, 327), (293, 292, 315, 316), (291, 290, 313, 314), (302, 301, 324, 325), (289, 288, 311, 312), (300, 299, 322, 323), (309, 308, 331, 332), (298, 297, 320, 321), (307, 306, 329, 330), (296, 295, 318, 319), (305, 304, 327, 328), (294, 293, 316, 317), (303, 302, 325, 326), (292, 291, 314, 315), (290, 289, 312, 313), (301, 300, 323, 324), (288, 287, 310, 311), (299, 298, 321, 322), (308, 307, 330, 331), (297, 296, 319, 320), (306, 305, 328, 329), (295, 294, 317, 318), (311, 310, 333, 334), (322, 321, 344, 345), (331, 330, 353, 354), (320, 319, 342, 343), (329, 328, 351, 352), (318, 317, 340, 341), (327, 326, 349, 350), (316, 315, 338, 339), (314, 313, 336, 337), (325, 324, 347, 348), (312, 311, 334, 335), (323, 322, 345, 346), (332, 331, 354, 355), (321, 320, 343, 344), (330, 329, 352, 353), (319, 318, 341, 342), (328, 327, 350, 351), (317, 316, 339, 340), (326, 325, 348, 349), (315, 314, 337, 338), (313, 312, 335, 336), (324, 323, 346, 347), (351, 350, 374, 375), (340, 339, 363, 364), (349, 348, 372, 373), (338, 337, 361, 362), (336, 335, 359, 360), (347, 346, 370, 371), (334, 333, 357, 358), (345, 344, 368, 369), (354, 353, 377, 378), (343, 342, 366, 367), (352, 351, 375, 376), (341, 340, 364, 365), (350, 349, 373, 374), (339, 338, 362, 363), (337, 336, 360, 361), (348, 347, 371, 372), (335, 334, 358, 359), (346, 345, 369, 370), (355, 354, 378, 379), (344, 343, 367, 368), (353, 352, 376, 377), (342, 341, 365, 366), (359, 358, 381, 382), (370, 369, 392, 393), (379, 378, 401, 402), (368, 367, 390, 391), (377, 376, 399, 400), (366, 365, 388, 389), (375, 374, 397, 398), (364, 363, 386, 387), (373, 372, 395, 396), (362, 361, 384, 385), (360, 359, 382, 383), (371, 370, 393, 394), (358, 357, 380, 381), (369, 368, 391, 392), (378, 377, 400, 401), (367, 366, 389, 390), (376, 375, 398, 399), (365, 364, 387, 388), (374, 373, 396, 397), (363, 362, 385, 386), (361, 360, 383, 384), (372, 371, 394, 395), (399, 398, 421, 422), (388, 387, 410, 411), (397, 396, 419, 420), (386, 385, 408, 409), (384, 383, 406, 407), (395, 394, 417, 418), (382, 381, 404, 405), (393, 392, 415, 416), (402, 401, 424, 425), (391, 390, 413, 414), (400, 399, 422, 423), (389, 388, 411, 412), (398, 397, 420, 421), (387, 386, 409, 410), (396, 395, 418, 419), (385, 384, 407, 408), (383, 382, 405, 406), (394, 393, 416, 417), (381, 380, 403, 404), (392, 391, 414, 415), (401, 400, 423, 424), (390, 389, 412, 413), (406, 405, 428, 429), (417, 416, 439, 440), (404, 403, 426, 427), (415, 414, 437, 438), (424, 423, 446, 447), (413, 412, 435, 436), (422, 421, 444, 445), (411, 410, 433, 434), (420, 419, 442, 443), (409, 408, 431, 432), (407, 406, 429, 430), (418, 417, 440, 441), (405, 404, 427, 428), (416, 415, 438, 439), (425, 424, 447, 448), (414, 413, 436, 437), (423, 422, 445, 446), (412, 411, 434, 435), (421, 420, 443, 444), (410, 409, 432, 433), (419, 418, 441, 442), (408, 407, 430, 431), (446, 445, 468, 469), (435, 434, 457, 458), (444, 443, 466, 467), (433, 432, 455, 456), (442, 441, 464, 465), (431, 430, 453, 454), (429, 428, 451, 452), (440, 439, 462, 463), (427, 426, 449, 450), (438, 437, 460, 461), (447, 446, 469, 470), (436, 435, 458, 459), (445, 444, 467, 468), (434, 433, 456, 457), (443, 442, 465, 466), (432, 431, 454, 455), (430, 429, 452, 453), (441, 440, 463, 464), (428, 427, 450, 451), (439, 438, 461, 462), (448, 447, 470, 471), (437, 436, 459, 460), (453, 452, 475, 476), (464, 463, 486, 487), (451, 450, 473, 474), (462, 461, 484, 485), (471, 470, 493, 494), (460, 459, 482, 483), (469, 468, 491, 492), (458, 457, 480, 481), (467, 466, 489, 490), (456, 455, 478, 479), (465, 464, 487, 488), (454, 453, 476, 477), (452, 451, 474, 475), (463, 462, 485, 486), (450, 449, 472, 473), (461, 460, 483, 484), (470, 469, 492, 493), (459, 458, 481, 482), (468, 467, 490, 491), (457, 456, 479, 480), (466, 465, 488, 489), (455, 454, 477, 478), (493, 492, 515, 516), (482, 481, 504, 505), (491, 490, 513, 514), (480, 479, 502, 503), (489, 488, 511, 512), (478, 477, 500, 501), (476, 475, 498, 499), (487, 486, 509, 510), (474, 473, 496, 497), (485, 484, 507, 508), (494, 493, 516, 517), (483, 482, 505, 506), (492, 491, 514, 515), (481, 480, 503, 504), (490, 489, 512, 513), (479, 478, 501, 502), (488, 487, 510, 511), (477, 476, 499, 500), (475, 474, 497, 498), (486, 485, 508, 509), (473, 472, 495, 496), (484, 483, 506, 507), (511, 510, 533, 534), (500, 499, 522, 523), (498, 497, 520, 521), (509, 508, 531, 532), (496, 495, 518, 519), (507, 506, 529, 530), (516, 515, 538, 539), (505, 504, 527, 528), (514, 513, 536, 537), (503, 502, 525, 526), (512, 511, 534, 535), (501, 500, 523, 524), (499, 498, 521, 522), (510, 509, 532, 533), (497, 496, 519, 520), (508, 507, 530, 531), (517, 516, 539, 540), (506, 505, 528, 529), (515, 514, 537, 538), (504, 503, 526, 527), (513, 512, 535, 536), (502, 501, 524, 525), (540, 539, 562, 563), (529, 528, 551, 552), (538, 537, 560, 561), (527, 526, 549, 550), (536, 535, 558, 559), (525, 524, 547, 548), (534, 533, 556, 557), (523, 522, 545, 546), (521, 520, 543, 544), (532, 531, 554, 555), (519, 518, 541, 542), (530, 529, 552, 553), (539, 538, 561, 562), (528, 527, 550, 551), (537, 536, 559, 560), (526, 525, 548, 549), (535, 534, 557, 558), (524, 523, 546, 547), (522, 521, 544, 545), (533, 532, 555, 556), (520, 519, 542, 543), (531, 530, 553, 554), (558, 557, 580, 581), (547, 546, 569, 570), (545, 544, 567, 568), (556, 555, 578, 579), (543, 542, 565, 566), (554, 553, 576, 577), (563, 562, 585, 586), (552, 551, 574, 575), (561, 560, 583, 584), (550, 549, 572, 573), (559, 558, 581, 582), (548, 547, 570, 571), (557, 556, 579, 580), (546, 545, 568, 569), (544, 543, 566, 567), (555, 554, 577, 578), (542, 541, 564, 565), (553, 552, 575, 576), (562, 561, 584, 585), (551, 550, 573, 574), (560, 559, 582, 583), (549, 548, 571, 572), (565, 564, 587, 588), (576, 575, 598, 599), (585, 584, 607, 608), (574, 573, 596, 597), (583, 582, 605, 606), (572, 571, 594, 595), (581, 580, 603, 604), (570, 569, 592, 593), (568, 567, 590, 591), (579, 578, 601, 602), (566, 565, 588, 589), (577, 576, 599, 600), (586, 585, 608, 609), (575, 574, 597, 598), (584, 583, 606, 607), (573, 572, 595, 596), (582, 581, 604, 605), (571, 570, 593, 594), (580, 579, 602, 603), (569, 568, 591, 592), (567, 566, 589, 590), (578, 577, 600, 601), (605, 604, 627, 628), (594, 593, 616, 617), (603, 602, 625, 626), (592, 591, 614, 615), (590, 589, 612, 613), (601, 600, 623, 624), (588, 587, 610, 611), (599, 598, 621, 622), (608, 607, 630, 631), (597, 596, 619, 620), (606, 605, 628, 629), (595, 594, 617, 618), (604, 603, 626, 627), (593, 592, 615, 616), (591, 590, 613, 614), (602, 601, 624, 625), (589, 588, 611, 612), (600, 599, 622, 623), (609, 608, 631, 632), (598, 597, 620, 621), (607, 606, 629, 630), (596, 595, 618, 619), (612, 611, 634, 635), (623, 622, 645, 646), (632, 631, 654, 655), (621, 620, 643, 644), (630, 629, 652, 653), (619, 618, 641, 642), (628, 627, 650, 651), (617, 616, 639, 640), (626, 625, 648, 649), (615, 614, 637, 638), (613, 612, 635, 636), (624, 623, 646, 647), (611, 610, 633, 634), (622, 621, 644, 645), (631, 630, 653, 654), (620, 619, 642, 643), (629, 628, 651, 652), (618, 617, 640, 641), (627, 626, 649, 650), (616, 615, 638, 639), (614, 613, 636, 637), (625, 624, 647, 648), (652, 651, 674, 675), (641, 640, 663, 664), (650, 649, 672, 673), (639, 638, 661, 662), (637, 636, 659, 660), (648, 647, 670, 671), (635, 634, 657, 658), (646, 645, 668, 669), (655, 654, 677, 678), (644, 643, 666, 667), (653, 652, 675, 676), (642, 641, 664, 665), (651, 650, 673, 674), (640, 639, 662, 663), (649, 648, 671, 672), (638, 637, 660, 661), (636, 635, 658, 659), (647, 646, 669, 670), (634, 633, 656, 657), (645, 644, 667, 668), (654, 653, 676, 677), (643, 642, 665, 666), (659, 658, 681, 682), (670, 669, 692, 693), (657, 656, 679, 680), (668, 667, 690, 691), (677, 676, 699, 700), (666, 665, 688, 689), (675, 674, 697, 698), (664, 663, 686, 687), (673, 672, 695, 696), (662, 661, 684, 685), (660, 659, 682, 683), (671, 670, 693, 694), (658, 657, 680, 681), (669, 668, 691, 692), (678, 677, 700, 701), (667, 666, 689, 690), (676, 675, 698, 699), (665, 664, 687, 688), (674, 673, 696, 697), (663, 662, 685, 686), (672, 671, 694, 695), (661, 660, 683, 684), (699, 698, 721, 722), (688, 687, 710, 711), (697, 696, 719, 720), (686, 685, 708, 709), (695, 694, 717, 718), (684, 683, 706, 707), (682, 681, 704, 705), (693, 692, 715, 716), (680, 679, 702, 703), (691, 690, 713, 714), (700, 699, 722, 723), (689, 688, 711, 712), (698, 697, 720, 721), (687, 686, 709, 710), (696, 695, 718, 719), (685, 684, 707, 708), (683, 682, 705, 706), (694, 693, 716, 717), (681, 680, 703, 704), (692, 691, 714, 715), (701, 700, 723, 724), (690, 689, 712, 713), (706, 705, 728, 729), (717, 716, 739, 740), (704, 703, 726, 727), (715, 714, 737, 738), (724, 723, 746, 747), (713, 712, 735, 736), (722, 721, 744, 745), (711, 710, 733, 734), (720, 719, 742, 743), (709, 708, 731, 732), (718, 717, 740, 741), (707, 706, 729, 730), (705, 704, 727, 728), (716, 715, 738, 739), (703, 702, 725, 726), (714, 713, 736, 737), (723, 722, 745, 746), (712, 711, 734, 735), (721, 720, 743, 744), (710, 709, 732, 733), (719, 718, 741, 742), (708, 707, 730, 731), (746, 745, 768, 769), (735, 734, 757, 758), (744, 743, 766, 767), (733, 732, 755, 756), (742, 741, 764, 765), (731, 730, 753, 754), (729, 728, 751, 752), (740, 739, 762, 763), (727, 726, 749, 750), (738, 737, 760, 761), (747, 746, 769, 770), (736, 735, 758, 759), (745, 744, 767, 768), (734, 733, 756, 757), (743, 742, 765, 766), (732, 731, 754, 755), (741, 740, 763, 764), (730, 729, 752, 753), (728, 727, 750, 751), (739, 738, 761, 762), (726, 725, 748, 749), (737, 736, 759, 760), (764, 763, 778, 779), (749, 748, 771, 772), (767, 766, 781, 782), (765, 764, 779, 780), (763, 762, 777, 778), (768, 767, 782, 783), (766, 765, 780, 781), (0, 772, 11, 12), (7, 776, 22, 23), (771, 263, 10), (6, 775, 20, 21), (783, 782, 29, 30), (781, 780, 27, 28), (774, 3, 16, 17), (779, 778, 25, 26), (773, 2, 14, 15), (777, 7, 23, 24), (356, 9, 32), (772, 771, 10, 11), (776, 6, 21, 22), (8, 783, 30, 31), (775, 5, 19, 20), (782, 781, 28, 29), (4, 774, 17, 18), (780, 779, 26, 27), (3, 773, 15, 16), (778, 777, 24, 25), (10, 263, 33), (356, 32, 55), (33, 263, 56), (356, 55, 78), (356, 78, 101), (56, 263, 79), (356, 101, 124), (79, 263, 102), (102, 263, 125), (356, 124, 147), (125, 263, 148), (356, 147, 170), (356, 170, 193), (148, 263, 171), (356, 193, 216), (171, 263, 194), (194, 263, 217), (356, 216, 239), (217, 263, 240), (356, 239, 262), (356, 262, 286), (240, 263, 264), (264, 263, 287), (356, 286, 309), (287, 263, 310), (356, 309, 332), (356, 332, 355), (310, 263, 333), (356, 355, 379), (333, 263, 357), (357, 263, 380), (356, 379, 402), (380, 263, 403), (356, 402, 425), (356, 425, 448), (403, 263, 426), (356, 448, 471), (426, 263, 449), (449, 263, 472), (356, 471, 494), (472, 263, 495), (356, 494, 517), (356, 517, 540), (495, 263, 518), (518, 263, 541), (356, 540, 563), (541, 263, 564), (356, 563, 586), (356, 586, 609), (564, 263, 587), (356, 609, 632), (587, 263, 610), (610, 263, 633), (356, 632, 655), (633, 263, 656), (356, 655, 678), (356, 678, 701), (656, 263, 679), (356, 701, 724), (679, 263, 702), (702, 263, 725), (356, 724, 747), (725, 263, 748), (356, 747, 770), (753, 752, 2, 773), (751, 750, 0, 1), (762, 761, 7, 777), (356, 770, 9), (760, 759, 6, 776), (769, 768, 783, 8), (758, 757, 5, 775), (756, 755, 774, 4), (754, 753, 773, 3), (752, 751, 1, 2), (750, 749, 772, 0), (761, 760, 776, 7), (770, 769, 8, 9), (748, 263, 771), (759, 758, 775, 6), (757, 756, 4, 5), (755, 754, 3, 774)])
me_sphere_004.polygons.foreach_set('use_smooth', [True] * 816)
_uv = me_sphere_004.uv_layers.new(name='UVMap')
_uv.uv.foreach_set('vector', [0.4474, 0.3848, 0.433, 0.3691, 0.4393, 0.3644, 0.4505, 0.3825, 0.128, 0.7247, 0.1071, 0.7246, 0.1071, 0.6968, 0.128, 0.6968, 0.3844, 0.09512, 0.4042, 0.105, 0.4, 0.1161, 0.3786, 0.11, 0.3638, 0.08483, 0.3844, 0.09512, 0.3786, 0.11, 0.3565, 0.1036, 0.4505, 0.3825, 0.4393, 0.3644, 0.4463, 0.3609, 0.454, 0.3807, 0.1679, 0.6967, 0.1481, 0.6968, 0.148, 0.6691, 0.1677, 0.669, 0.4279, 0.346, 0.4163, 0.3271, 0.4306, 0.32, 0.4385, 0.3407, 0.128, 0.6968, 0.1071, 0.6968, 0.1071, 0.669, 0.1279, 0.669, 0.4042, 0.3074, 0.3917, 0.2868, 0.4138, 0.2759, 0.4223, 0.2984, 0.08491, 0.6967, 0.06102, 0.6966, 0.06125, 0.6688, 0.08507, 0.6689, 0.2734, 0.6957, 0.25, 0.696, 0.2497, 0.6686, 0.2732, 0.6684, 0.3334, 0.09699, 0.3565, 0.1036, 0.3528, 0.1235, 0.3289, 0.1212, 0.3786, 0.11, 0.4, 0.1161, 0.3978, 0.1277, 0.3757, 0.1257, 0.2282, 0.6962, 0.2076, 0.6964, 0.2074, 0.6689, 0.228, 0.6688, 0.4208, 0.122, 0.4413, 0.1278, 0.4406, 0.1316, 0.4194, 0.1297, 0.1876, 0.6966, 0.1679, 0.6967, 0.1677, 0.669, 0.1874, 0.669, 0.4393, 0.3644, 0.4279, 0.346, 0.4385, 0.3407, 0.4463, 0.3609, 0.1481, 0.6968, 0.128, 0.6968, 0.1279, 0.669, 0.148, 0.6691, 0.4163, 0.3271, 0.4042, 0.3074, 0.4223, 0.2984, 0.4306, 0.32, 0.1071, 0.6968, 0.08491, 0.6967, 0.08507, 0.6689, 0.1071, 0.669, 0.2992, 0.6953, 0.2734, 0.6957, 0.2732, 0.6684, 0.299, 0.6682, 0.06102, 0.6966, 0.03441, 0.6964, 0.03482, 0.6686, 0.06125, 0.6688, 0.3565, 0.1036, 0.3786, 0.11, 0.3757, 0.1257, 0.3528, 0.1235, 0.25, 0.696, 0.2282, 0.6962, 0.228, 0.6688, 0.2497, 0.6686, 0.4, 0.1161, 0.4208, 0.122, 0.4194, 0.1297, 0.3978, 0.1277, 0.2076, 0.6964, 0.1876, 0.6966, 0.1874, 0.669, 0.2074, 0.6689, 0.299, 0.6682, 0.2732, 0.6684, 0.273, 0.6412, 0.299, 0.641, 0.06125, 0.6688, 0.03482, 0.6686, 0.03519, 0.6409, 0.06151, 0.641, 0.3528, 0.1235, 0.3757, 0.1257, 0.3758, 0.1416, 0.3529, 0.1436, 0.2497, 0.6686, 0.228, 0.6688, 0.2279, 0.6414, 0.2496, 0.6413, 0.3978, 0.1277, 0.4194, 0.1297, 0.4194, 0.1375, 0.3979, 0.1395, 0.2074, 0.6689, 0.1874, 0.669, 0.1873, 0.6414, 0.2072, 0.6414, 0.454, 0.3807, 0.4463, 0.3609, 0.4538, 0.3587, 0.4578, 0.3797, 0.1677, 0.669, 0.148, 0.6691, 0.148, 0.6414, 0.1677, 0.6414, 0.4385, 0.3407, 0.4306, 0.32, 0.4459, 0.3156, 0.4499, 0.3374, 0.1279, 0.669, 0.1071, 0.669, 0.1072, 0.6413, 0.128, 0.6414, 0.4223, 0.2984, 0.4138, 0.2759, 0.4375, 0.2693, 0.4418, 0.293, 0.08507, 0.6689, 0.06125, 0.6688, 0.06151, 0.641, 0.08524, 0.6412, 0.2732, 0.6684, 0.2497, 0.6686, 0.2496, 0.6413, 0.273, 0.6412, 0.3289, 0.1212, 0.3528, 0.1235, 0.3529, 0.1436, 0.3289, 0.1458, 0.3757, 0.1257, 0.3978, 0.1277, 0.3979, 0.1395, 0.3758, 0.1416, 0.228, 0.6688, 0.2074, 0.6689, 0.2072, 0.6414, 0.2279, 0.6414, 0.4194, 0.1297, 0.4406, 0.1316, 0.4406, 0.1355, 0.4194, 0.1375, 0.1874, 0.669, 0.1677, 0.669, 0.1677, 0.6414, 0.1873, 0.6414, 0.4463, 0.3609, 0.4385, 0.3407, 0.4499, 0.3374, 0.4538, 0.3587, 0.148, 0.6691, 0.1279, 0.669, 0.128, 0.6414, 0.148, 0.6414, 0.4306, 0.32, 0.4223, 0.2984, 0.4418, 0.293, 0.4459, 0.3156, 0.1071, 0.669, 0.08507, 0.6689, 0.08524, 0.6412, 0.1072, 0.6413, 0.4194, 0.1375, 0.4406, 0.1355, 0.4413, 0.1394, 0.4209, 0.1452, 0.1873, 0.6414, 0.1677, 0.6414, 0.1676, 0.6139, 0.1872, 0.6139, 0.4538, 0.3587, 0.4499, 0.3374, 0.4617, 0.3363, 0.4617, 0.358, 0.148, 0.6414, 0.128, 0.6414, 0.128, 0.6138, 0.148, 0.6139, 0.4459, 0.3156, 0.4418, 0.293, 0.4619, 0.2912, 0.4618, 0.3142, 0.1072, 0.6413, 0.08524, 0.6412, 0.08542, 0.6136, 0.1073, 0.6137, 0.299, 0.641, 0.273, 0.6412, 0.273, 0.6138, 0.299, 0.6137, 0.06151, 0.641, 0.03519, 0.6409, 0.03554, 0.6133, 0.06176, 0.6134, 0.3529, 0.1436, 0.3758, 0.1416, 0.3787, 0.1572, 0.3566, 0.1635, 0.2496, 0.6413, 0.2279, 0.6414, 0.2278, 0.6139, 0.2495, 0.6139, 0.3979, 0.1395, 0.4194, 0.1375, 0.4209, 0.1452, 0.4001, 0.1512, 0.2072, 0.6414, 0.1873, 0.6414, 0.1872, 0.6139, 0.2072, 0.614, 0.4578, 0.3797, 0.4538, 0.3587, 0.4617, 0.358, 0.4617, 0.3793, 0.1677, 0.6414, 0.148, 0.6414, 0.148, 0.6139, 0.1676, 0.6139, 0.4499, 0.3374, 0.4459, 0.3156, 0.4618, 0.3142, 0.4617, 0.3363, 0.128, 0.6414, 0.1072, 0.6413, 0.1073, 0.6137, 0.128, 0.6138, 0.4418, 0.293, 0.4375, 0.2693, 0.462, 0.2671, 0.4619, 0.2912, 0.08524, 0.6412, 0.06151, 0.641, 0.06176, 0.6134, 0.08542, 0.6136, 0.273, 0.6412, 0.2496, 0.6413, 0.2495, 0.6139, 0.273, 0.6138, 0.3289, 0.1458, 0.3529, 0.1436, 0.3566, 0.1635, 0.3334, 0.17, 0.3758, 0.1416, 0.3979, 0.1395, 0.4001, 0.1512, 0.3787, 0.1572, 0.2279, 0.6414, 0.2072, 0.6414, 0.2072, 0.614, 0.2278, 0.6139, 0.4619, 0.2912, 0.462, 0.2671, 0.4865, 0.2695, 0.482, 0.2931, 0.08542, 0.6136, 0.06176, 0.6134, 0.062, 0.5859, 0.0856, 0.586, 0.273, 0.6138, 0.2495, 0.6139, 0.2495, 0.5865, 0.273, 0.5865, 0.3334, 0.17, 0.3566, 0.1635, 0.3639, 0.1823, 0.3423, 0.1929, 0.3787, 0.1572, 0.4001, 0.1512, 0.4044, 0.1622, 0.3845, 0.1721, 0.2278, 0.6139, 0.2072, 0.614, 0.2072, 0.5865, 0.2278, 0.5865, 0.4209, 0.1452, 0.4413, 0.1394, 0.4428, 0.143, 0.4237, 0.1525, 0.1872, 0.6139, 0.1676, 0.6139, 0.1677, 0.5864, 0.1872, 0.5865, 0.4617, 0.358, 0.4617, 0.3363, 0.4735, 0.3374, 0.4695, 0.3587, 0.148, 0.6139, 0.128, 0.6138, 0.1281, 0.5862, 0.1481, 0.5863, 0.4618, 0.3142, 0.4619, 0.2912, 0.482, 0.2931, 0.4776, 0.3156, 0.1073, 0.6137, 0.08542, 0.6136, 0.0856, 0.586, 0.1074, 0.5861, 0.299, 0.6137, 0.273, 0.6138, 0.273, 0.5865, 0.299, 0.5864, 0.06176, 0.6134, 0.03554, 0.6133, 0.03585, 0.5858, 0.062, 0.5859, 0.3566, 0.1635, 0.3787, 0.1572, 0.3845, 0.1721, 0.3639, 0.1823, 0.2495, 0.6139, 0.2278, 0.6139, 0.2278, 0.5865, 0.2495, 0.5865, 0.4001, 0.1512, 0.4209, 0.1452, 0.4237, 0.1525, 0.4044, 0.1622, 0.2072, 0.614, 0.1872, 0.6139, 0.1872, 0.5865, 0.2072, 0.5865, 0.4617, 0.3793, 0.4617, 0.358, 0.4695, 0.3587, 0.4656, 0.3796, 0.1676, 0.6139, 0.148, 0.6139, 0.1481, 0.5863, 0.1677, 0.5864, 0.4617, 0.3363, 0.4618, 0.3142, 0.4776, 0.3156, 0.4735, 0.3374, 0.128, 0.6138, 0.1073, 0.6137, 0.1074, 0.5861, 0.1281, 0.5862, 0.4044, 0.1622, 0.4237, 0.1525, 0.4279, 0.1592, 0.4106, 0.1722, 0.2072, 0.5865, 0.1872, 0.5865, 0.1873, 0.559, 0.2072, 0.5591, 0.4656, 0.3796, 0.4695, 0.3587, 0.477, 0.3608, 0.4693, 0.3807, 0.1677, 0.5864, 0.1481, 0.5863, 0.1481, 0.5588, 0.1677, 0.5589, 0.4735, 0.3374, 0.4776, 0.3156, 0.4929, 0.32, 0.4848, 0.3407, 0.1281, 0.5862, 0.1074, 0.5861, 0.1076, 0.5586, 0.1282, 0.5588, 0.482, 0.2931, 0.4865, 0.2695, 0.5102, 0.2763, 0.5013, 0.2986, 0.0856, 0.586, 0.062, 0.5859, 0.06222, 0.5584, 0.08577, 0.5585, 0.273, 0.5865, 0.2495, 0.5865, 0.2496, 0.5591, 0.2731, 0.5591, 0.3423, 0.1929, 0.3639, 0.1823, 0.3745, 0.1994, 0.3553, 0.2139, 0.3845, 0.1721, 0.4044, 0.1622, 0.4106, 0.1722, 0.3929, 0.1856, 0.2278, 0.5865, 0.2072, 0.5865, 0.2072, 0.5591, 0.2278, 0.5591, 0.4237, 0.1525, 0.4428, 0.143, 0.4448, 0.1463, 0.4279, 0.1592, 0.1872, 0.5865, 0.1677, 0.5864, 0.1677, 0.5589, 0.1873, 0.559, 0.4695, 0.3587, 0.4735, 0.3374, 0.4848, 0.3407, 0.477, 0.3608, 0.1481, 0.5863, 0.1281, 0.5862, 0.1282, 0.5588, 0.1481, 0.5588, 0.4776, 0.3156, 0.482, 0.2931, 0.5013, 0.2986, 0.4929, 0.32, 0.1074, 0.5861, 0.0856, 0.586, 0.08577, 0.5585, 0.1076, 0.5586, 0.299, 0.5864, 0.273, 0.5865, 0.2731, 0.5591, 0.2991, 0.5591, 0.062, 0.5859, 0.03585, 0.5858, 0.03614, 0.5583, 0.06222, 0.5584, 0.3639, 0.1823, 0.3845, 0.1721, 0.3929, 0.1856, 0.3745, 0.1994, 0.2495, 0.5865, 0.2278, 0.5865, 0.2278, 0.5591, 0.2496, 0.5591, 0.4929, 0.32, 0.5013, 0.2986, 0.5194, 0.3077, 0.5072, 0.3271, 0.1076, 0.5586, 0.08577, 0.5585, 0.08593, 0.5311, 0.1077, 0.5312, 0.2991, 0.5591, 0.2731, 0.5591, 0.2731, 0.5317, 0.2992, 0.5317, 0.06222, 0.5584, 0.03614, 0.5583, 0.03639, 0.5309, 0.06242, 0.531, 0.3745, 0.1994, 0.3929, 0.1856, 0.4036, 0.1974, 0.3881, 0.2143, 0.2496, 0.5591, 0.2278, 0.5591, 0.2279, 0.5317, 0.2497, 0.5317, 0.4106, 0.1722, 0.4279, 0.1592, 0.4332, 0.165, 0.4186, 0.181, 0.2072, 0.5591, 0.1873, 0.559, 0.1873, 0.5316, 0.2072, 0.5316, 0.4693, 0.3807, 0.477, 0.3608, 0.484, 0.3643, 0.4728, 0.3824, 0.1677, 0.5589, 0.1481, 0.5588, 0.1482, 0.5314, 0.1678, 0.5315, 0.4848, 0.3407, 0.4929, 0.32, 0.5072, 0.3271, 0.4954, 0.3459, 0.1282, 0.5588, 0.1076, 0.5586, 0.1077, 0.5312, 0.1283, 0.5313, 0.5013, 0.2986, 0.5102, 0.2763, 0.5321, 0.2873, 0.5194, 0.3077, 0.08577, 0.5585, 0.06222, 0.5584, 0.06242, 0.531, 0.08593, 0.5311, 0.2731, 0.5591, 0.2496, 0.5591, 0.2497, 0.5317, 0.2731, 0.5317, 0.3553, 0.2139, 0.3745, 0.1994, 0.3881, 0.2143, 0.3718, 0.2321, 0.3929, 0.1856, 0.4106, 0.1722, 0.4186, 0.181, 0.4036, 0.1974, 0.2278, 0.5591, 0.2072, 0.5591, 0.2072, 0.5316, 0.2279, 0.5317, 0.4279, 0.1592, 0.4448, 0.1463, 0.4475, 0.1492, 0.4332, 0.165, 0.1873, 0.559, 0.1677, 0.5589, 0.1678, 0.5315, 0.1873, 0.5316, 0.477, 0.3608, 0.4848, 0.3407, 0.4954, 0.3459, 0.484, 0.3643, 0.1481, 0.5588, 0.1282, 0.5588, 0.1283, 0.5313, 0.1482, 0.5314, 0.4036, 0.1974, 0.4186, 0.181, 0.4281, 0.1881, 0.4164, 0.2069, 0.2279, 0.5317, 0.2072, 0.5316, 0.2073, 0.5042, 0.2279, 0.5042, 0.4332, 0.165, 0.4475, 0.1492, 0.4506, 0.1515, 0.4394, 0.1697, 0.1873, 0.5316, 0.1678, 0.5315, 0.1678, 0.504, 0.1874, 0.5041, 0.484, 0.3643, 0.4954, 0.3459, 0.5049, 0.3531, 0.4903, 0.369, 0.1482, 0.5314, 0.1283, 0.5313, 0.1284, 0.5039, 0.1483, 0.5039, 0.5072, 0.3271, 0.5194, 0.3077, 0.5354, 0.3198, 0.5198, 0.3367, 0.1077, 0.5312, 0.08593, 0.5311, 0.08606, 0.5037, 0.1078, 0.5038, 0.2992, 0.5317, 0.2731, 0.5317, 0.2732, 0.5043, 0.2993, 0.5043, 0.06242, 0.531, 0.03639, 0.5309, 0.03661, 0.5036, 0.06259, 0.5037, 0.3881, 0.2143, 0.4036, 0.1974, 0.4164, 0.2069, 0.4042, 0.2265, 0.2497, 0.5317, 0.2279, 0.5317, 0.2279, 0.5042, 0.2497, 0.5043, 0.4186, 0.181, 0.4332, 0.165, 0.4394, 0.1697, 0.4281, 0.1881, 0.2072, 0.5316, 0.1873, 0.5316, 0.1874, 0.5041, 0.2073, 0.5042, 0.4728, 0.3824, 0.484, 0.3643, 0.4903, 0.369, 0.476, 0.3848, 0.1678, 0.5315, 0.1482, 0.5314, 0.1483, 0.5039, 0.1678, 0.504, 0.4954, 0.3459, 0.5072, 0.3271, 0.5198, 0.3367, 0.5049, 0.3531, 0.1283, 0.5313, 0.1077, 0.5312, 0.1078, 0.5038, 0.1284, 0.5039, 0.5194, 0.3077, 0.5321, 0.2873, 0.5517, 0.3022, 0.5354, 0.3198, 0.08593, 0.5311, 0.06242, 0.531, 0.06259, 0.5037, 0.08606, 0.5037, 0.2731, 0.5317, 0.2497, 0.5317, 0.2497, 0.5043, 0.2732, 0.5043, 0.3718, 0.2321, 0.3881, 0.2143, 0.4042, 0.2265, 0.3915, 0.2469, 0.5049, 0.3531, 0.5198, 0.3367, 0.5306, 0.3485, 0.5128, 0.3618, 0.1284, 0.5039, 0.1078, 0.5038, 0.1079, 0.4764, 0.1285, 0.4764, 0.5354, 0.3198, 0.5517, 0.3022, 0.5682, 0.3204, 0.5489, 0.3348, 0.08606, 0.5037, 0.06259, 0.5037, 0.06272, 0.4763, 0.08615, 0.4764, 0.2732, 0.5043, 0.2497, 0.5043, 0.2498, 0.4769, 0.2733, 0.4769, 0.3915, 0.2469, 0.4042, 0.2265, 0.4223, 0.2355, 0.4135, 0.2579, 0.4164, 0.2069, 0.4281, 0.1881, 0.4387, 0.1933, 0.4306, 0.214, 0.2279, 0.5042, 0.2073, 0.5042, 0.2074, 0.4768, 0.228, 0.4768, 0.4394, 0.1697, 0.4506, 0.1515, 0.4541, 0.1533, 0.4465, 0.1732, 0.1874, 0.5041, 0.1678, 0.504, 0.1679, 0.4766, 0.1875, 0.4767, 0.4903, 0.369, 0.5049, 0.3531, 0.5128, 0.3618, 0.4956, 0.3748, 0.1483, 0.5039, 0.1284, 0.5039, 0.1285, 0.4764, 0.1483, 0.4765, 0.5198, 0.3367, 0.5354, 0.3198, 0.5489, 0.3348, 0.5306, 0.3485, 0.1078, 0.5038, 0.08606, 0.5037, 0.08615, 0.4764, 0.1079, 0.4764, 0.2993, 0.5043, 0.2732, 0.5043, 0.2733, 0.4769, 0.2994, 0.4769, 0.06259, 0.5037, 0.03661, 0.5036, 0.03679, 0.4763, 0.06272, 0.4763, 0.4042, 0.2265, 0.4164, 0.2069, 0.4306, 0.214, 0.4223, 0.2355, 0.2497, 0.5043, 0.2279, 0.5042, 0.228, 0.4768, 0.2498, 0.4769, 0.4281, 0.1881, 0.4394, 0.1697, 0.4465, 0.1732, 0.4387, 0.1933, 0.2073, 0.5042, 0.1874, 0.5041, 0.1875, 0.4767, 0.2074, 0.4768, 0.476, 0.3848, 0.4903, 0.369, 0.4956, 0.3748, 0.4786, 0.3877, 0.1678, 0.504, 0.1483, 0.5039, 0.1483, 0.4765, 0.1679, 0.4766, 0.4223, 0.2355, 0.4306, 0.214, 0.446, 0.2184, 0.4417, 0.241, 0.2498, 0.4769, 0.228, 0.4768, 0.2281, 0.4493, 0.2499, 0.4494, 0.4387, 0.1933, 0.4465, 0.1732, 0.454, 0.1753, 0.4501, 0.1965, 0.2074, 0.4768, 0.1875, 0.4767, 0.1875, 0.4492, 0.2075, 0.4493, 0.4786, 0.3877, 0.4956, 0.3748, 0.4997, 0.3815, 0.4807, 0.391, 0.1679, 0.4766, 0.1483, 0.4765, 0.1484, 0.4491, 0.1679, 0.4491, 0.5128, 0.3618, 0.5306, 0.3485, 0.5389, 0.362, 0.5191, 0.3719, 0.1285, 0.4764, 0.1079, 0.4764, 0.1079, 0.449, 0.1285, 0.449, 0.5489, 0.3348, 0.5682, 0.3204, 0.581, 0.3413, 0.5595, 0.3519, 0.08615, 0.4764, 0.06272, 0.4763, 0.06278, 0.4491, 0.08619, 0.449, 0.2733, 0.4769, 0.2498, 0.4769, 0.2499, 0.4494, 0.2735, 0.4495, 0.4135, 0.2579, 0.4223, 0.2355, 0.4417, 0.241, 0.4372, 0.2646, 0.4306, 0.214, 0.4387, 0.1933, 0.4501, 0.1965, 0.446, 0.2184, 0.228, 0.4768, 0.2074, 0.4768, 0.2075, 0.4493, 0.2281, 0.4493, 0.4465, 0.1732, 0.4541, 0.1533, 0.4579, 0.1543, 0.454, 0.1753, 0.1875, 0.4767, 0.1679, 0.4766, 0.1679, 0.4491, 0.1875, 0.4492, 0.4956, 0.3748, 0.5128, 0.3618, 0.5191, 0.3719, 0.4997, 0.3815, 0.1483, 0.4765, 0.1285, 0.4764, 0.1285, 0.449, 0.1484, 0.4491, 0.5306, 0.3485, 0.5489, 0.3348, 0.5595, 0.3519, 0.5389, 0.362, 0.1079, 0.4764, 0.08615, 0.4764, 0.08619, 0.449, 0.1079, 0.449, 0.2994, 0.4769, 0.2733, 0.4769, 0.2735, 0.4495, 0.2995, 0.4496, 0.06272, 0.4763, 0.03679, 0.4763, 0.0369, 0.4491, 0.06278, 0.4491, 0.4997, 0.3815, 0.5191, 0.3719, 0.5233, 0.3829, 0.5025, 0.3888, 0.1484, 0.4491, 0.1285, 0.449, 0.1284, 0.4216, 0.1484, 0.4216, 0.5389, 0.362, 0.5595, 0.3519, 0.5667, 0.3706, 0.5447, 0.3768, 0.1079, 0.449, 0.08619, 0.449, 0.08616, 0.4217, 0.1078, 0.4216, 0.2995, 0.4496, 0.2735, 0.4495, 0.2737, 0.4221, 0.2998, 0.4222, 0.06278, 0.4491, 0.0369, 0.4491, 0.03691, 0.422, 0.06276, 0.4218, 0.4417, 0.241, 0.446, 0.2184, 0.4618, 0.2198, 0.4618, 0.2428, 0.2499, 0.4494, 0.2281, 0.4493, 0.2282, 0.4218, 0.2501, 0.422, 0.4501, 0.1965, 0.454, 0.1753, 0.4618, 0.176, 0.4618, 0.1976, 0.2075, 0.4493, 0.1875, 0.4492, 0.1876, 0.4217, 0.2076, 0.4218, 0.4807, 0.391, 0.4997, 0.3815, 0.5025, 0.3888, 0.4821, 0.3946, 0.1679, 0.4491, 0.1484, 0.4491, 0.1484, 0.4216, 0.168, 0.4216, 0.5191, 0.3719, 0.5389, 0.362, 0.5447, 0.3768, 0.5233, 0.3829, 0.1285, 0.449, 0.1079, 0.449, 0.1078, 0.4216, 0.1284, 0.4216, 0.5595, 0.3519, 0.581, 0.3413, 0.5898, 0.3642, 0.5667, 0.3706, 0.08619, 0.449, 0.06278, 0.4491, 0.06276, 0.4218, 0.08616, 0.4217, 0.2735, 0.4495, 0.2499, 0.4494, 0.2501, 0.422, 0.2737, 0.4221, 0.4372, 0.2646, 0.4417, 0.241, 0.4618, 0.2428, 0.4617, 0.2669, 0.446, 0.2184, 0.4501, 0.1965, 0.4618, 0.1976, 0.4618, 0.2198, 0.2281, 0.4493, 0.2075, 0.4493, 0.2076, 0.4218, 0.2282, 0.4218, 0.454, 0.1753, 0.4579, 0.1543, 0.4618, 0.1547, 0.4618, 0.176, 0.1875, 0.4492, 0.1679, 0.4491, 0.168, 0.4216, 0.1876, 0.4217, 0.2737, 0.4221, 0.2501, 0.422, 0.2503, 0.3944, 0.2739, 0.3946, 0.4617, 0.2669, 0.4618, 0.2428, 0.4819, 0.2409, 0.4862, 0.2646, 0.4618, 0.2198, 0.4618, 0.1976, 0.4736, 0.1965, 0.4777, 0.2183, 0.2282, 0.4218, 0.2076, 0.4218, 0.2076, 0.3942, 0.2283, 0.3943, 0.4618, 0.176, 0.4618, 0.1547, 0.4657, 0.1543, 0.4696, 0.1752, 0.1876, 0.4217, 0.168, 0.4216, 0.168, 0.3941, 0.1876, 0.3941, 0.5025, 0.3888, 0.5233, 0.3829, 0.5255, 0.3945, 0.504, 0.3965, 0.1484, 0.4216, 0.1284, 0.4216, 0.1283, 0.3941, 0.1483, 0.3941, 0.5447, 0.3768, 0.5667, 0.3706, 0.5704, 0.3904, 0.5476, 0.3925, 0.1078, 0.4216, 0.08616, 0.4217, 0.08609, 0.3944, 0.1077, 0.3942, 0.2998, 0.4222, 0.2737, 0.4221, 0.2739, 0.3946, 0.3, 0.3947, 0.06276, 0.4218, 0.03691, 0.422, 0.03679, 0.3949, 0.06264, 0.3946, 0.4618, 0.2428, 0.4618, 0.2198, 0.4777, 0.2183, 0.4819, 0.2409, 0.2501, 0.422, 0.2282, 0.4218, 0.2283, 0.3943, 0.2503, 0.3944, 0.4618, 0.1976, 0.4618, 0.176, 0.4696, 0.1752, 0.4736, 0.1965, 0.2076, 0.4218, 0.1876, 0.4217, 0.1876, 0.3941, 0.2076, 0.3942, 0.4821, 0.3946, 0.5025, 0.3888, 0.504, 0.3965, 0.4828, 0.3985, 0.168, 0.4216, 0.1484, 0.4216, 0.1483, 0.3941, 0.168, 0.3941, 0.5233, 0.3829, 0.5447, 0.3768, 0.5476, 0.3925, 0.5255, 0.3945, 0.1284, 0.4216, 0.1078, 0.4216, 0.1077, 0.3942, 0.1283, 0.3941, 0.5667, 0.3706, 0.5898, 0.3642, 0.5943, 0.3883, 0.5704, 0.3904, 0.08616, 0.4217, 0.06276, 0.4218, 0.06264, 0.3946, 0.08609, 0.3944, 0.4828, 0.3985, 0.504, 0.3965, 0.504, 0.4043, 0.4828, 0.4024, 0.168, 0.3941, 0.1483, 0.3941, 0.1482, 0.3665, 0.1679, 0.3665, 0.5255, 0.3945, 0.5476, 0.3925, 0.5477, 0.4084, 0.5255, 0.4063, 0.1283, 0.3941, 0.1077, 0.3942, 0.1075, 0.3668, 0.1282, 0.3666, 0.5704, 0.3904, 0.5943, 0.3883, 0.5943, 0.4127, 0.5704, 0.4105, 0.08609, 0.3944, 0.06264, 0.3946, 0.06236, 0.3673, 0.08579, 0.367, 0.2739, 0.3946, 0.2503, 0.3944, 0.2505, 0.3668, 0.2742, 0.367, 0.4862, 0.2646, 0.4819, 0.2409, 0.5013, 0.2354, 0.5099, 0.2579, 0.4777, 0.2183, 0.4736, 0.1965, 0.485, 0.1932, 0.493, 0.2139, 0.2283, 0.3943, 0.2076, 0.3942, 0.2077, 0.3665, 0.2285, 0.3667, 0.4696, 0.1752, 0.4657, 0.1543, 0.4694, 0.1532, 0.4772, 0.1731, 0.1876, 0.3941, 0.168, 0.3941, 0.1679, 0.3665, 0.1876, 0.3665, 0.504, 0.3965, 0.5255, 0.3945, 0.5255, 0.4063, 0.504, 0.4043, 0.1483, 0.3941, 0.1283, 0.3941, 0.1282, 0.3666, 0.1482, 0.3665, 0.5476, 0.3925, 0.5704, 0.3904, 0.5704, 0.4105, 0.5477, 0.4084, 0.1077, 0.3942, 0.08609, 0.3944, 0.08579, 0.367, 0.1075, 0.3668, 0.3, 0.3947, 0.2739, 0.3946, 0.2742, 0.367, 0.3004, 0.3673, 0.06264, 0.3946, 0.03679, 0.3949, 0.0365, 0.3678, 0.06236, 0.3673, 0.4819, 0.2409, 0.4777, 0.2183, 0.493, 0.2139, 0.5013, 0.2354, 0.2503, 0.3944, 0.2283, 0.3943, 0.2285, 0.3667, 0.2505, 0.3668, 0.4736, 0.1965, 0.4696, 0.1752, 0.4772, 0.1731, 0.485, 0.1932, 0.2076, 0.3942, 0.1876, 0.3941, 0.1876, 0.3665, 0.2077, 0.3665, 0.3004, 0.3673, 0.2742, 0.367, 0.2746, 0.3394, 0.3009, 0.3397, 0.06236, 0.3673, 0.0365, 0.3678, 0.03605, 0.3407, 0.06193, 0.3401, 0.5013, 0.2354, 0.493, 0.2139, 0.5073, 0.2068, 0.5193, 0.2264, 0.2505, 0.3668, 0.2285, 0.3667, 0.2287, 0.3389, 0.2507, 0.3391, 0.485, 0.1932, 0.4772, 0.1731, 0.4842, 0.1695, 0.4956, 0.1879, 0.2077, 0.3665, 0.1876, 0.3665, 0.1876, 0.3387, 0.2078, 0.3388, 0.4828, 0.4024, 0.504, 0.4043, 0.5026, 0.412, 0.4821, 0.4062, 0.1679, 0.3665, 0.1482, 0.3665, 0.148, 0.3389, 0.1678, 0.3388, 0.5255, 0.4063, 0.5477, 0.4084, 0.5447, 0.424, 0.5234, 0.4179, 0.1282, 0.3666, 0.1075, 0.3668, 0.1072, 0.3393, 0.128, 0.339, 0.5704, 0.4105, 0.5943, 0.4127, 0.5898, 0.4368, 0.5668, 0.4302, 0.08579, 0.367, 0.06236, 0.3673, 0.06193, 0.3401, 0.0854, 0.3396, 0.2742, 0.367, 0.2505, 0.3668, 0.2507, 0.3391, 0.2746, 0.3394, 0.5099, 0.2579, 0.5013, 0.2354, 0.5193, 0.2264, 0.5319, 0.2469, 0.493, 0.2139, 0.485, 0.1932, 0.4956, 0.1879, 0.5073, 0.2068, 0.2285, 0.3667, 0.2077, 0.3665, 0.2078, 0.3388, 0.2287, 0.3389, 0.4772, 0.1731, 0.4694, 0.1532, 0.4729, 0.1515, 0.4842, 0.1695, 0.1876, 0.3665, 0.1679, 0.3665, 0.1678, 0.3388, 0.1876, 0.3387, 0.504, 0.4043, 0.5255, 0.4063, 0.5234, 0.4179, 0.5026, 0.412, 0.1482, 0.3665, 0.1282, 0.3666, 0.128, 0.339, 0.148, 0.3389, 0.5477, 0.4084, 0.5704, 0.4105, 0.5668, 0.4302, 0.5447, 0.424, 0.1075, 0.3668, 0.08579, 0.367, 0.0854, 0.3396, 0.1072, 0.3393, 0.4842, 0.1695, 0.4729, 0.1515, 0.476, 0.1491, 0.4904, 0.1648, 0.1876, 0.3387, 0.1678, 0.3388, 0.1676, 0.3109, 0.1876, 0.3109, 0.5026, 0.412, 0.5234, 0.4179, 0.5191, 0.429, 0.4998, 0.4193, 0.148, 0.3389, 0.128, 0.339, 0.1276, 0.3113, 0.1478, 0.3111, 0.5447, 0.424, 0.5668, 0.4302, 0.5596, 0.449, 0.539, 0.4389, 0.1072, 0.3393, 0.0854, 0.3396, 0.08487, 0.3121, 0.1068, 0.3117, 0.3009, 0.3397, 0.2746, 0.3394, 0.275, 0.3116, 0.3015, 0.312, 0.06193, 0.3401, 0.03605, 0.3407, 0.03542, 0.3135, 0.06134, 0.3127, 0.5193, 0.2264, 0.5073, 0.2068, 0.52, 0.1972, 0.5354, 0.2142, 0.2507, 0.3391, 0.2287, 0.3389, 0.2289, 0.311, 0.2511, 0.3112, 0.4956, 0.1879, 0.4842, 0.1695, 0.4904, 0.1648, 0.505, 0.1808, 0.2078, 0.3388, 0.1876, 0.3387, 0.1876, 0.3109, 0.2079, 0.3109, 0.4821, 0.4062, 0.5026, 0.412, 0.4998, 0.4193, 0.4807, 0.4099, 0.1678, 0.3388, 0.148, 0.3389, 0.1478, 0.3111, 0.1676, 0.3109, 0.5234, 0.4179, 0.5447, 0.424, 0.539, 0.4389, 0.5191, 0.429, 0.128, 0.339, 0.1072, 0.3393, 0.1068, 0.3117, 0.1276, 0.3113, 0.5668, 0.4302, 0.5898, 0.4368, 0.581, 0.4597, 0.5596, 0.449, 0.0854, 0.3396, 0.06193, 0.3401, 0.06134, 0.3127, 0.08487, 0.3121, 0.2746, 0.3394, 0.2507, 0.3391, 0.2511, 0.3112, 0.275, 0.3116, 0.5319, 0.2469, 0.5193, 0.2264, 0.5354, 0.2142, 0.5516, 0.2321, 0.5073, 0.2068, 0.4956, 0.1879, 0.505, 0.1808, 0.52, 0.1972, 0.2287, 0.3389, 0.2078, 0.3388, 0.2079, 0.3109, 0.2289, 0.311, 0.5596, 0.449, 0.581, 0.4597, 0.5682, 0.4806, 0.549, 0.4661, 0.08487, 0.3121, 0.06134, 0.3127, 0.06057, 0.2853, 0.08417, 0.2845, 0.275, 0.3116, 0.2511, 0.3112, 0.2515, 0.2832, 0.2755, 0.2836, 0.5516, 0.2321, 0.5354, 0.2142, 0.549, 0.1993, 0.5681, 0.2139, 0.52, 0.1972, 0.505, 0.1808, 0.513, 0.172, 0.5307, 0.1854, 0.2289, 0.311, 0.2079, 0.3109, 0.2079, 0.2828, 0.2291, 0.283, 0.4904, 0.1648, 0.476, 0.1491, 0.4787, 0.1462, 0.4957, 0.159, 0.1876, 0.3109, 0.1676, 0.3109, 0.1674, 0.2829, 0.1875, 0.2828, 0.4998, 0.4193, 0.5191, 0.429, 0.5129, 0.439, 0.4957, 0.426, 0.1478, 0.3111, 0.1276, 0.3113, 0.1271, 0.2835, 0.1474, 0.2832, 0.539, 0.4389, 0.5596, 0.449, 0.549, 0.4661, 0.5306, 0.4524, 0.1068, 0.3117, 0.08487, 0.3121, 0.08417, 0.2845, 0.1062, 0.2839, 0.3015, 0.312, 0.275, 0.3116, 0.2755, 0.2836, 0.3021, 0.2842, 0.06134, 0.3127, 0.03542, 0.3135, 0.03461, 0.2863, 0.06057, 0.2853, 0.5354, 0.2142, 0.52, 0.1972, 0.5307, 0.1854, 0.549, 0.1993, 0.2511, 0.3112, 0.2289, 0.311, 0.2291, 0.283, 0.2515, 0.2832, 0.505, 0.1808, 0.4904, 0.1648, 0.4957, 0.159, 0.513, 0.172, 0.2079, 0.3109, 0.1876, 0.3109, 0.1875, 0.2828, 0.2079, 0.2828, 0.4807, 0.4099, 0.4998, 0.4193, 0.4957, 0.426, 0.4787, 0.4132, 0.1676, 0.3109, 0.1478, 0.3111, 0.1474, 0.2832, 0.1674, 0.2829, 0.5191, 0.429, 0.539, 0.4389, 0.5306, 0.4524, 0.5129, 0.439, 0.1276, 0.3113, 0.1068, 0.3117, 0.1062, 0.2839, 0.1271, 0.2835, 0.513, 0.172, 0.4957, 0.159, 0.4998, 0.1523, 0.5192, 0.1619, 0.2079, 0.2828, 0.1875, 0.2828, 0.1874, 0.2545, 0.208, 0.2545, 0.4787, 0.4132, 0.4957, 0.426, 0.4904, 0.4318, 0.476, 0.4161, 0.1674, 0.2829, 0.1474, 0.2832, 0.1469, 0.255, 0.1671, 0.2546, 0.5129, 0.439, 0.5306, 0.4524, 0.5199, 0.4642, 0.505, 0.4478, 0.1271, 0.2835, 0.1062, 0.2839, 0.1054, 0.2561, 0.1265, 0.2554, 0.549, 0.4661, 0.5682, 0.4806, 0.5517, 0.4988, 0.5355, 0.4811, 0.08417, 0.2845, 0.06057, 0.2853, 0.05956, 0.2578, 0.08324, 0.2568, 0.2755, 0.2836, 0.2515, 0.2832, 0.2519, 0.255, 0.2762, 0.2555, 0.5681, 0.2139, 0.549, 0.1993, 0.5596, 0.1822, 0.5811, 0.1929, 0.5307, 0.1854, 0.513, 0.172, 0.5192, 0.1619, 0.539, 0.1719, 0.2291, 0.283, 0.2079, 0.2828, 0.208, 0.2545, 0.2294, 0.2547, 0.4957, 0.159, 0.4787, 0.1462, 0.4807, 0.1429, 0.4998, 0.1523, 0.1875, 0.2828, 0.1674, 0.2829, 0.1671, 0.2546, 0.1874, 0.2545, 0.4957, 0.426, 0.5129, 0.439, 0.505, 0.4478, 0.4904, 0.4318, 0.1474, 0.2832, 0.1271, 0.2835, 0.1265, 0.2554, 0.1469, 0.255, 0.5306, 0.4524, 0.549, 0.4661, 0.5355, 0.4811, 0.5199, 0.4642, 0.1062, 0.2839, 0.08417, 0.2845, 0.08324, 0.2568, 0.1054, 0.2561, 0.3021, 0.2842, 0.2755, 0.2836, 0.2762, 0.2555, 0.303, 0.2562, 0.06057, 0.2853, 0.03461, 0.2863, 0.03358, 0.2591, 0.05956, 0.2578, 0.549, 0.1993, 0.5307, 0.1854, 0.539, 0.1719, 0.5596, 0.1822, 0.2515, 0.2832, 0.2291, 0.283, 0.2294, 0.2547, 0.2519, 0.255, 0.5199, 0.4642, 0.5355, 0.4811, 0.5195, 0.4933, 0.5072, 0.4738, 0.1054, 0.2561, 0.08324, 0.2568, 0.08203, 0.229, 0.1043, 0.228, 0.303, 0.2562, 0.2762, 0.2555, 0.277, 0.2272, 0.304, 0.2281, 0.05956, 0.2578, 0.03358, 0.2591, 0.03225, 0.2319, 0.05825, 0.2303, 0.5596, 0.1822, 0.539, 0.1719, 0.5448, 0.157, 0.5669, 0.1633, 0.2519, 0.255, 0.2294, 0.2547, 0.2297, 0.2261, 0.2525, 0.2265, 0.5192, 0.1619, 0.4998, 0.1523, 0.5026, 0.145, 0.5234, 0.1509, 0.208, 0.2545, 0.1874, 0.2545, 0.1872, 0.2258, 0.2081, 0.2259, 0.476, 0.4161, 0.4904, 0.4318, 0.4842, 0.4365, 0.4729, 0.4185, 0.1671, 0.2546, 0.1469, 0.255, 0.1463, 0.2265, 0.1667, 0.226, 0.505, 0.4478, 0.5199, 0.4642, 0.5072, 0.4738, 0.4956, 0.4549, 0.1265, 0.2554, 0.1054, 0.2561, 0.1043, 0.228, 0.1256, 0.2271, 0.5355, 0.4811, 0.5517, 0.4988, 0.5322, 0.5138, 0.5195, 0.4933, 0.08324, 0.2568, 0.05956, 0.2578, 0.05825, 0.2303, 0.08203, 0.229, 0.2762, 0.2555, 0.2519, 0.255, 0.2525, 0.2265, 0.277, 0.2272, 0.5811, 0.1929, 0.5596, 0.1822, 0.5669, 0.1633, 0.59, 0.17, 0.539, 0.1719, 0.5192, 0.1619, 0.5234, 0.1509, 0.5448, 0.157, 0.2294, 0.2547, 0.208, 0.2545, 0.2081, 0.2259, 0.2297, 0.2261, 0.4998, 0.1523, 0.4807, 0.1429, 0.4821, 0.1392, 0.5026, 0.145, 0.1874, 0.2545, 0.1671, 0.2546, 0.1667, 0.226, 0.1872, 0.2258, 0.4904, 0.4318, 0.505, 0.4478, 0.4956, 0.4549, 0.4842, 0.4365, 0.1469, 0.255, 0.1265, 0.2554, 0.1256, 0.2271, 0.1463, 0.2265, 0.5448, 0.157, 0.5234, 0.1509, 0.5256, 0.1393, 0.5477, 0.1413, 0.2297, 0.2261, 0.2081, 0.2259, 0.2082, 0.1968, 0.2302, 0.1971, 0.5026, 0.145, 0.4821, 0.1392, 0.4828, 0.1354, 0.504, 0.1373, 0.1872, 0.2258, 0.1667, 0.226, 0.1661, 0.1971, 0.187, 0.1968, 0.4842, 0.4365, 0.4956, 0.4549, 0.485, 0.4602, 0.4771, 0.4401, 0.1463, 0.2265, 0.1256, 0.2271, 0.1244, 0.1985, 0.1454, 0.1977, 0.5072, 0.4738, 0.5195, 0.4933, 0.5014, 0.5024, 0.493, 0.481, 0.1043, 0.228, 0.08203, 0.229, 0.08042, 0.201, 0.1029, 0.1996, 0.304, 0.2281, 0.277, 0.2272, 0.2781, 0.1986, 0.3053, 0.1998, 0.05825, 0.2303, 0.03225, 0.2319, 0.03054, 0.2047, 0.05654, 0.2027, 0.5669, 0.1633, 0.5448, 0.157, 0.5477, 0.1413, 0.5706, 0.1435, 0.2525, 0.2265, 0.2297, 0.2261, 0.2302, 0.1971, 0.2533, 0.1977, 0.5234, 0.1509, 0.5026, 0.145, 0.504, 0.1373, 0.5256, 0.1393, 0.2081, 0.2259, 0.1872, 0.2258, 0.187, 0.1968, 0.2082, 0.1968, 0.4729, 0.4185, 0.4842, 0.4365, 0.4771, 0.4401, 0.4694, 0.4202, 0.1667, 0.226, 0.1463, 0.2265, 0.1454, 0.1977, 0.1661, 0.1971, 0.4956, 0.4549, 0.5072, 0.4738, 0.493, 0.481, 0.485, 0.4602, 0.1256, 0.2271, 0.1043, 0.228, 0.1029, 0.1996, 0.1244, 0.1985, 0.5195, 0.4933, 0.5322, 0.5138, 0.5101, 0.5249, 0.5014, 0.5024, 0.08203, 0.229, 0.05825, 0.2303, 0.05654, 0.2027, 0.08042, 0.201, 0.277, 0.2272, 0.2525, 0.2265, 0.2533, 0.1977, 0.2781, 0.1986, 0.59, 0.17, 0.5669, 0.1633, 0.5706, 0.1435, 0.5945, 0.1458, 0.485, 0.4602, 0.493, 0.481, 0.4776, 0.4853, 0.4736, 0.4635, 0.1244, 0.1985, 0.1029, 0.1996, 0.101, 0.1709, 0.1229, 0.1694, 0.5014, 0.5024, 0.5101, 0.5249, 0.4864, 0.5317, 0.482, 0.508, 0.08042, 0.201, 0.05654, 0.2027, 0.05429, 0.175, 0.07831, 0.1728, 0.2781, 0.1986, 0.2533, 0.1977, 0.2543, 0.1684, 0.2795, 0.1696, 0.5945, 0.1458, 0.5706, 0.1435, 0.5705, 0.1233, 0.5945, 0.1212, 0.5477, 0.1413, 0.5256, 0.1393, 0.5255, 0.1274, 0.5476, 0.1254, 0.2302, 0.1971, 0.2082, 0.1968, 0.2084, 0.1672, 0.2308, 0.1676, 0.504, 0.1373, 0.4828, 0.1354, 0.4828, 0.1315, 0.504, 0.1294, 0.187, 0.1968, 0.1661, 0.1971, 0.1654, 0.1676, 0.1867, 0.1672, 0.4771, 0.4401, 0.485, 0.4602, 0.4736, 0.4635, 0.4696, 0.4422, 0.1454, 0.1977, 0.1244, 0.1985, 0.1229, 0.1694, 0.1442, 0.1684, 0.493, 0.481, 0.5014, 0.5024, 0.482, 0.508, 0.4776, 0.4853, 0.1029, 0.1996, 0.08042, 0.201, 0.07831, 0.1728, 0.101, 0.1709, 0.3053, 0.1998, 0.2781, 0.1986, 0.2795, 0.1696, 0.3069, 0.1712, 0.05654, 0.2027, 0.03054, 0.2047, 0.02831, 0.1775, 0.05429, 0.175, 0.5706, 0.1435, 0.5477, 0.1413, 0.5476, 0.1254, 0.5705, 0.1233, 0.2533, 0.1977, 0.2302, 0.1971, 0.2308, 0.1676, 0.2543, 0.1684, 0.5256, 0.1393, 0.504, 0.1373, 0.504, 0.1294, 0.5255, 0.1274, 0.2082, 0.1968, 0.187, 0.1968, 0.1867, 0.1672, 0.2084, 0.1672, 0.4694, 0.4202, 0.4771, 0.4401, 0.4696, 0.4422, 0.4657, 0.4213, 0.1661, 0.1971, 0.1454, 0.1977, 0.1442, 0.1684, 0.1654, 0.1676, 0.5705, 0.1233, 0.5476, 0.1254, 0.5447, 0.1097, 0.5668, 0.1035, 0.2543, 0.1684, 0.2308, 0.1676, 0.2317, 0.1375, 0.2557, 0.1387, 0.5255, 0.1274, 0.504, 0.1294, 0.5025, 0.1217, 0.5233, 0.1158, 0.2084, 0.1672, 0.1867, 0.1672, 0.1864, 0.1369, 0.2087, 0.1369, 0.4657, 0.4213, 0.4696, 0.4422, 0.4618, 0.443, 0.4618, 0.4217, 0.1654, 0.1676, 0.1442, 0.1684, 0.1427, 0.1384, 0.1645, 0.1373, 0.4736, 0.4635, 0.4776, 0.4853, 0.4618, 0.4868, 0.4618, 0.4646, 0.1229, 0.1694, 0.101, 0.1709, 0.09854, 0.1418, 0.1208, 0.1398, 0.482, 0.508, 0.4864, 0.5317, 0.4618, 0.5341, 0.4618, 0.5099, 0.07831, 0.1728, 0.05429, 0.175, 0.05132, 0.1472, 0.07549, 0.1442, 0.2795, 0.1696, 0.2543, 0.1684, 0.2557, 0.1387, 0.2813, 0.1403, 0.5945, 0.1212, 0.5705, 0.1233, 0.5668, 0.1035, 0.59, 0.09699, 0.5476, 0.1254, 0.5255, 0.1274, 0.5233, 0.1158, 0.5447, 0.1097, 0.2308, 0.1676, 0.2084, 0.1672, 0.2087, 0.1369, 0.2317, 0.1375, 0.504, 0.1294, 0.4828, 0.1315, 0.4821, 0.1276, 0.5025, 0.1217, 0.1867, 0.1672, 0.1654, 0.1676, 0.1645, 0.1373, 0.1864, 0.1369, 0.4696, 0.4422, 0.4736, 0.4635, 0.4618, 0.4646, 0.4618, 0.443, 0.1442, 0.1684, 0.1229, 0.1694, 0.1208, 0.1398, 0.1427, 0.1384, 0.4776, 0.4853, 0.482, 0.508, 0.4618, 0.5099, 0.4618, 0.4868, 0.101, 0.1709, 0.07831, 0.1728, 0.07549, 0.1442, 0.09854, 0.1418, 0.3069, 0.1712, 0.2795, 0.1696, 0.2813, 0.1403, 0.3091, 0.1425, 0.05429, 0.175, 0.02831, 0.1775, 0.02539, 0.1505, 0.05132, 0.1472, 0.4618, 0.443, 0.4618, 0.4646, 0.45, 0.4635, 0.454, 0.4423, 0.1427, 0.1384, 0.1208, 0.1398, 0.1181, 0.1094, 0.1407, 0.1074, 0.4618, 0.4868, 0.4618, 0.5099, 0.4416, 0.5081, 0.4459, 0.4854, 0.09854, 0.1418, 0.07549, 0.1442, 0.07172, 0.1153, 0.09521, 0.112, 0.3091, 0.1425, 0.2813, 0.1403, 0.2838, 0.1105, 0.3119, 0.1136, 0.05132, 0.1472, 0.02539, 0.1505, 0.02152, 0.1237, 0.04734, 0.1193, 0.5668, 0.1035, 0.5447, 0.1097, 0.5389, 0.0949, 0.5595, 0.0847, 0.2557, 0.1387, 0.2317, 0.1375, 0.233, 0.1065, 0.2577, 0.1082, 0.5233, 0.1158, 0.5025, 0.1217, 0.4997, 0.1144, 0.519, 0.1048, 0.2087, 0.1369, 0.1864, 0.1369, 0.186, 0.1055, 0.2092, 0.1056, 0.4618, 0.4217, 0.4618, 0.443, 0.454, 0.4423, 0.4579, 0.4213, 0.1645, 0.1373, 0.1427, 0.1384, 0.1407, 0.1074, 0.1633, 0.106, 0.4618, 0.4646, 0.4618, 0.4868, 0.4459, 0.4854, 0.45, 0.4635, 0.1208, 0.1398, 0.09854, 0.1418, 0.09521, 0.112, 0.1181, 0.1094, 0.4618, 0.5099, 0.4618, 0.5341, 0.4371, 0.5318, 0.4416, 0.5081, 0.07549, 0.1442, 0.05132, 0.1472, 0.04734, 0.1193, 0.07172, 0.1153, 0.2813, 0.1403, 0.2557, 0.1387, 0.2577, 0.1082, 0.2838, 0.1105, 0.59, 0.09699, 0.5668, 0.1035, 0.5595, 0.0847, 0.5811, 0.07404, 0.5447, 0.1097, 0.5233, 0.1158, 0.519, 0.1048, 0.5389, 0.0949, 0.2317, 0.1375, 0.2087, 0.1369, 0.2092, 0.1056, 0.233, 0.1065, 0.5025, 0.1217, 0.4821, 0.1276, 0.4806, 0.124, 0.4997, 0.1144, 0.1864, 0.1369, 0.1645, 0.1373, 0.1633, 0.106, 0.186, 0.1055, 0.2838, 0.1105, 0.2577, 0.1082, 0.2606, 0.07676, 0.2874, 0.08017, 0.5811, 0.07404, 0.5595, 0.0847, 0.5489, 0.06755, 0.5681, 0.05311, 0.5389, 0.0949, 0.519, 0.1048, 0.5128, 0.09473, 0.5305, 0.08137, 0.233, 0.1065, 0.2092, 0.1056, 0.21, 0.07298, 0.2349, 0.07435, 0.4997, 0.1144, 0.4806, 0.124, 0.4786, 0.1207, 0.4955, 0.1078, 0.186, 0.1055, 0.1633, 0.106, 0.1617, 0.07334, 0.1857, 0.07266, 0.454, 0.4423, 0.45, 0.4635, 0.4386, 0.4603, 0.4464, 0.4401, 0.1407, 0.1074, 0.1181, 0.1094, 0.1144, 0.0778, 0.138, 0.07515, 0.4459, 0.4854, 0.4416, 0.5081, 0.4222, 0.5025, 0.4305, 0.481, 0.09521, 0.112, 0.07172, 0.1153, 0.06661, 0.08596, 0.09068, 0.08139, 0.3119, 0.1136, 0.2838, 0.1105, 0.2874, 0.08017, 0.3158, 0.08443, 0.04734, 0.1193, 0.02152, 0.1237, 0.01636, 0.09719, 0.04199, 0.09125, 0.5595, 0.0847, 0.5389, 0.0949, 0.5305, 0.08137, 0.5489, 0.06755, 0.2577, 0.1082, 0.233, 0.1065, 0.2349, 0.07435, 0.2606, 0.07676, 0.519, 0.1048, 0.4997, 0.1144, 0.4955, 0.1078, 0.5128, 0.09473, 0.2092, 0.1056, 0.186, 0.1055, 0.1857, 0.07266, 0.21, 0.07298, 0.4579, 0.4213, 0.454, 0.4423, 0.4464, 0.4401, 0.4541, 0.4202, 0.1633, 0.106, 0.1407, 0.1074, 0.138, 0.07515, 0.1617, 0.07334, 0.45, 0.4635, 0.4459, 0.4854, 0.4305, 0.481, 0.4386, 0.4603, 0.1181, 0.1094, 0.09521, 0.112, 0.09068, 0.08139, 0.1144, 0.0778, 0.4416, 0.5081, 0.4371, 0.5318, 0.4133, 0.525, 0.4222, 0.5025, 0.07172, 0.1153, 0.04734, 0.1193, 0.04199, 0.09125, 0.06661, 0.08596, 0.4541, 0.4202, 0.4464, 0.4401, 0.4394, 0.4366, 0.4506, 0.4185, 0.1617, 0.07334, 0.138, 0.07515, 0.1344, 0.04104, 0.1597, 0.03867, 0.4386, 0.4603, 0.4305, 0.481, 0.4163, 0.4739, 0.428, 0.4551, 0.1144, 0.0778, 0.09068, 0.08139, 0.08449, 0.04967, 0.1094, 0.04469, 0.4222, 0.5025, 0.4133, 0.525, 0.3912, 0.5139, 0.4041, 0.4935, 0.06661, 0.08596, 0.04199, 0.09125, 0.03472, 0.06317, 0.05963, 0.05594, 0.2874, 0.08017, 0.2606, 0.07676, 0.2648, 0.0441, 0.2925, 0.04911, 0.5681, 0.05311, 0.5489, 0.06755, 0.5353, 0.05265, 0.5516, 0.03492, 0.5305, 0.08137, 0.5128, 0.09473, 0.5048, 0.086, 0.5198, 0.06961, 0.2349, 0.07435, 0.21, 0.07298, 0.2113, 0.03842, 0.2378, 0.04051, 0.4955, 0.1078, 0.4786, 0.1207, 0.4759, 0.1178, 0.4902, 0.102, 0.1857, 0.07266, 0.1617, 0.07334, 0.1597, 0.03867, 0.1853, 0.03782, 0.4464, 0.4401, 0.4386, 0.4603, 0.428, 0.4551, 0.4394, 0.4366, 0.138, 0.07515, 0.1144, 0.0778, 0.1094, 0.04469, 0.1344, 0.04104, 0.4305, 0.481, 0.4222, 0.5025, 0.4041, 0.4935, 0.4163, 0.4739, 0.09068, 0.08139, 0.06661, 0.08596, 0.05963, 0.05594, 0.08449, 0.04967, 0.3158, 0.08443, 0.2874, 0.08017, 0.2925, 0.04911, 0.3212, 0.05524, 0.04199, 0.09125, 0.01636, 0.09719, 0.009436, 0.07117, 0.03472, 0.06317, 0.5489, 0.06755, 0.5305, 0.08137, 0.5198, 0.06961, 0.5353, 0.05265, 0.2606, 0.07676, 0.2349, 0.07435, 0.2378, 0.04051, 0.2648, 0.0441, 0.5128, 0.09473, 0.4955, 0.1078, 0.4902, 0.102, 0.5048, 0.086, 0.21, 0.07298, 0.1857, 0.07266, 0.1853, 0.03782, 0.2113, 0.03842, 0.3212, 0.05524, 0.2925, 0.04911, 0.3, 0.01719, 0.3287, 0.02625, 0.03472, 0.06317, 0.009436, 0.07117, 0.0001106, 0.04598, 0.02475, 0.03511, 0.5353, 0.05265, 0.5198, 0.06961, 0.507, 0.06003, 0.5192, 0.04051, 0.2648, 0.0441, 0.2378, 0.04051, 0.2423, 0.004289, 0.2711, 0.009715, 0.5048, 0.086, 0.4902, 0.102, 0.484, 0.0973, 0.4953, 0.07889, 0.2113, 0.03842, 0.1853, 0.03782, 0.1851, 0.0001106, 0.2135, 0.001081, 0.4506, 0.4185, 0.4394, 0.4366, 0.4331, 0.4319, 0.4475, 0.4162, 0.1597, 0.03867, 0.1344, 0.04104, 0.1295, 0.004044, 0.1572, 0.001284, 0.428, 0.4551, 0.4163, 0.4739, 0.4035, 0.4643, 0.4185, 0.4479, 0.1094, 0.04469, 0.08449, 0.04967, 0.07592, 0.01651, 0.1023, 0.009378, 0.4041, 0.4935, 0.3912, 0.5139, 0.3716, 0.499, 0.3879, 0.4813, 0.05963, 0.05594, 0.03472, 0.06317, 0.02475, 0.03511, 0.04997, 0.02497, 0.2925, 0.04911, 0.2648, 0.0441, 0.2711, 0.009715, 0.3, 0.01719, 0.5516, 0.03492, 0.5353, 0.05265, 0.5192, 0.04051, 0.5319, 0.02009, 0.5198, 0.06961, 0.5048, 0.086, 0.4953, 0.07889, 0.507, 0.06003, 0.2378, 0.04051, 0.2113, 0.03842, 0.2135, 0.001081, 0.2423, 0.004289, 0.4902, 0.102, 0.4759, 0.1178, 0.4728, 0.1154, 0.484, 0.0973, 0.1853, 0.03782, 0.1597, 0.03867, 0.1572, 0.001284, 0.1851, 0.0001106, 0.4394, 0.4366, 0.428, 0.4551, 0.4185, 0.4479, 0.4331, 0.4319, 0.1344, 0.04104, 0.1094, 0.04469, 0.1023, 0.009378, 0.1295, 0.004044, 0.4163, 0.4739, 0.4041, 0.4935, 0.3879, 0.4813, 0.4035, 0.4643, 0.08449, 0.04967, 0.05963, 0.05594, 0.04997, 0.02497, 0.07592, 0.01651, 0.484, 0.0973, 0.4728, 0.1154, 0.4693, 0.1137, 0.4769, 0.09382, 0.2045, 0.9962, 0.1775, 0.9994, 0.1751, 0.9626, 0.1997, 0.9604, 0.4331, 0.4319, 0.4185, 0.4479, 0.4106, 0.4392, 0.4278, 0.4261, 0.1502, 0.9999, 0.1227, 0.9988, 0.1251, 0.9627, 0.1503, 0.9635, 0.4035, 0.4643, 0.3879, 0.4813, 0.3744, 0.4663, 0.3928, 0.4525, 0.09496, 0.9954, 0.06758, 0.9896, 0.07382, 0.957, 0.09964, 0.9605, 0.3287, 0.9562, 0.305, 0.9663, 0.2957, 0.9394, 0.32, 0.932, 0.04024, 0.9825, 0.01299, 0.974, 0.02006, 0.9464, 0.04738, 0.9522, 0.5192, 0.04051, 0.507, 0.06003, 0.4928, 0.05295, 0.5011, 0.03153, 0.281, 0.9758, 0.2562, 0.9841, 0.2479, 0.9521, 0.2718, 0.9462, 0.4953, 0.07889, 0.484, 0.0973, 0.4769, 0.09382, 0.4847, 0.07364, 0.2307, 0.991, 0.2045, 0.9962, 0.1997, 0.9604, 0.2239, 0.9569, 0.4475, 0.4162, 0.4331, 0.4319, 0.4278, 0.4261, 0.4448, 0.4133, 0.1775, 0.9994, 0.1502, 0.9999, 0.1503, 0.9635, 0.1751, 0.9626, 0.4185, 0.4479, 0.4035, 0.4643, 0.3928, 0.4525, 0.4106, 0.4392, 0.1227, 0.9988, 0.09496, 0.9954, 0.09964, 0.9605, 0.1251, 0.9627, 0.3879, 0.4813, 0.3716, 0.499, 0.3551, 0.4807, 0.3744, 0.4663, 0.06758, 0.9896, 0.04024, 0.9825, 0.04738, 0.9522, 0.07382, 0.957, 0.305, 0.9663, 0.281, 0.9758, 0.2718, 0.9462, 0.2957, 0.9394, 0.5319, 0.02009, 0.5192, 0.04051, 0.5011, 0.03153, 0.5099, 0.009117, 0.507, 0.06003, 0.4953, 0.07889, 0.4847, 0.07364, 0.4928, 0.05295, 0.2562, 0.9841, 0.2307, 0.991, 0.2239, 0.9569, 0.2479, 0.9521, 0.3744, 0.4663, 0.3551, 0.4807, 0.3422, 0.4597, 0.3638, 0.4491, 0.07382, 0.957, 0.04738, 0.9522, 0.05215, 0.9225, 0.07787, 0.9257, 0.2957, 0.9394, 0.2718, 0.9462, 0.2652, 0.9173, 0.289, 0.9124, 0.5099, 0.009117, 0.5011, 0.03153, 0.4817, 0.02602, 0.4862, 0.002382, 0.4928, 0.05295, 0.4847, 0.07364, 0.4733, 0.07043, 0.4774, 0.04861, 0.2479, 0.9521, 0.2239, 0.9569, 0.2191, 0.9249, 0.242, 0.9215, 0.4769, 0.09382, 0.4693, 0.1137, 0.4655, 0.1126, 0.4694, 0.0917, 0.1997, 0.9604, 0.1751, 0.9626, 0.1732, 0.929, 0.1962, 0.9274, 0.4278, 0.4261, 0.4106, 0.4392, 0.4043, 0.4291, 0.4237, 0.4195, 0.1503, 0.9635, 0.1251, 0.9627, 0.1266, 0.9293, 0.1501, 0.9297, 0.3928, 0.4525, 0.3744, 0.4663, 0.3638, 0.4491, 0.3844, 0.439, 0.09964, 0.9605, 0.07382, 0.957, 0.07787, 0.9257, 0.1025, 0.9279, 0.32, 0.932, 0.2957, 0.9394, 0.289, 0.9124, 0.3137, 0.907, 0.04738, 0.9522, 0.02006, 0.9464, 0.02498, 0.9186, 0.05215, 0.9225, 0.5011, 0.03153, 0.4928, 0.05295, 0.4774, 0.04861, 0.4817, 0.02602, 0.2718, 0.9462, 0.2479, 0.9521, 0.242, 0.9215, 0.2652, 0.9173, 0.4847, 0.07364, 0.4769, 0.09382, 0.4694, 0.0917, 0.4733, 0.07043, 0.2239, 0.9569, 0.1997, 0.9604, 0.1962, 0.9274, 0.2191, 0.9249, 0.4448, 0.4133, 0.4278, 0.4261, 0.4237, 0.4195, 0.4428, 0.41, 0.1751, 0.9626, 0.1503, 0.9635, 0.1501, 0.9297, 0.1732, 0.929, 0.4106, 0.4392, 0.3928, 0.4525, 0.3844, 0.439, 0.4043, 0.4291, 0.1251, 0.9627, 0.09964, 0.9605, 0.1025, 0.9279, 0.1266, 0.9293, 0.4733, 0.07043, 0.4694, 0.0917, 0.4616, 0.091, 0.4616, 0.06936, 0.2191, 0.9249, 0.1962, 0.9274, 0.1937, 0.8962, 0.2156, 0.8944, 0.4428, 0.41, 0.4237, 0.4195, 0.4209, 0.4122, 0.4413, 0.4063, 0.1732, 0.929, 0.1501, 0.9297, 0.1498, 0.8979, 0.1718, 0.8974, 0.4043, 0.4291, 0.3844, 0.439, 0.3786, 0.4241, 0.4, 0.4181, 0.1266, 0.9293, 0.1025, 0.9279, 0.1044, 0.8969, 0.1274, 0.8977, 0.3638, 0.4491, 0.3422, 0.4597, 0.3334, 0.4368, 0.3565, 0.4303, 0.07787, 0.9257, 0.05215, 0.9225, 0.05537, 0.8933, 0.08052, 0.8955, 0.289, 0.9124, 0.2652, 0.9173, 0.2606, 0.8889, 0.2841, 0.8854, 0.4862, 0.002382, 0.4817, 0.02602, 0.4616, 0.02417, 0.4617, 0.0001106, 0.4774, 0.04861, 0.4733, 0.07043, 0.4616, 0.06936, 0.4616, 0.04716, 0.242, 0.9215, 0.2191, 0.9249, 0.2156, 0.8944, 0.2378, 0.892, 0.4694, 0.0917, 0.4655, 0.1126, 0.4616, 0.1123, 0.4616, 0.091, 0.1962, 0.9274, 0.1732, 0.929, 0.1718, 0.8974, 0.1937, 0.8962, 0.4237, 0.4195, 0.4043, 0.4291, 0.4, 0.4181, 0.4209, 0.4122, 0.1501, 0.9297, 0.1266, 0.9293, 0.1274, 0.8977, 0.1498, 0.8979, 0.3844, 0.439, 0.3638, 0.4491, 0.3565, 0.4303, 0.3786, 0.4241, 0.1025, 0.9279, 0.07787, 0.9257, 0.08052, 0.8955, 0.1044, 0.8969, 0.3137, 0.907, 0.289, 0.9124, 0.2841, 0.8854, 0.3091, 0.8815, 0.05215, 0.9225, 0.02498, 0.9186, 0.0284, 0.8907, 0.05537, 0.8933, 0.4817, 0.02602, 0.4774, 0.04861, 0.4616, 0.04716, 0.4616, 0.02417, 0.2652, 0.9173, 0.242, 0.9215, 0.2378, 0.892, 0.2606, 0.8889, 0.3786, 0.4241, 0.3565, 0.4303, 0.3528, 0.4105, 0.3757, 0.4084, 0.1044, 0.8969, 0.08052, 0.8955, 0.08225, 0.866, 0.1055, 0.867, 0.3091, 0.8815, 0.2841, 0.8854, 0.2807, 0.8584, 0.3058, 0.8555, 0.05537, 0.8933, 0.0284, 0.8907, 0.03076, 0.8629, 0.05754, 0.8646, 0.4616, 0.02417, 0.4616, 0.04716, 0.4457, 0.04866, 0.4415, 0.02605, 0.2606, 0.8889, 0.2378, 0.892, 0.2348, 0.8631, 0.2572, 0.8609, 0.4616, 0.06936, 0.4616, 0.091, 0.4538, 0.09175, 0.4498, 0.07048, 0.2156, 0.8944, 0.1937, 0.8962, 0.1919, 0.8662, 0.2131, 0.8648, 0.4413, 0.4063, 0.4209, 0.4122, 0.4194, 0.4045, 0.4406, 0.4025, 0.1718, 0.8974, 0.1498, 0.8979, 0.1495, 0.8675, 0.1707, 0.867, 0.4, 0.4181, 0.3786, 0.4241, 0.3757, 0.4084, 0.3978, 0.4064, 0.1274, 0.8977, 0.1044, 0.8969, 0.1055, 0.867, 0.1278, 0.8675, 0.3565, 0.4303, 0.3334, 0.4368, 0.3289, 0.4126, 0.3528, 0.4105, 0.08052, 0.8955, 0.05537, 0.8933, 0.05754, 0.8646, 0.08225, 0.866, 0.2841, 0.8854, 0.2606, 0.8889, 0.2572, 0.8609, 0.2807, 0.8584, 0.4617, 0.0001106, 0.4616, 0.02417, 0.4415, 0.02605, 0.4372, 0.002382, 0.4616, 0.04716, 0.4616, 0.06936, 0.4498, 0.07048, 0.4457, 0.04866, 0.2378, 0.892, 0.2156, 0.8944, 0.2131, 0.8648, 0.2348, 0.8631, 0.4616, 0.091, 0.4616, 0.1123, 0.4577, 0.1127, 0.4538, 0.09175, 0.1937, 0.8962, 0.1718, 0.8974, 0.1707, 0.867, 0.1919, 0.8662, 0.4209, 0.4122, 0.4, 0.4181, 0.3978, 0.4064, 0.4194, 0.4045, 0.1498, 0.8979, 0.1274, 0.8977, 0.1278, 0.8675, 0.1495, 0.8675, 0.4457, 0.04866, 0.4498, 0.07048, 0.4384, 0.07375, 0.4304, 0.05304, 0.2348, 0.8631, 0.2131, 0.8648, 0.2113, 0.836, 0.2326, 0.8347, 0.4538, 0.09175, 0.4577, 0.1127, 0.454, 0.1138, 0.4462, 0.09392, 0.1919, 0.8662, 0.1707, 0.867, 0.1699, 0.8376, 0.1905, 0.8369, 0.4194, 0.4045, 0.3978, 0.4064, 0.3978, 0.3946, 0.4194, 0.3966, 0.1495, 0.8675, 0.1278, 0.8675, 0.128, 0.838, 0.1491, 0.838, 0.3757, 0.4084, 0.3528, 0.4105, 0.3528, 0.3904, 0.3757, 0.3925, 0.1055, 0.867, 0.08225, 0.866, 0.08337, 0.8371, 0.1062, 0.8377, 0.3058, 0.8555, 0.2807, 0.8584, 0.2782, 0.8313, 0.3035, 0.8293, 0.05754, 0.8646, 0.03076, 0.8629, 0.03238, 0.8351, 0.05898, 0.8363, 0.4415, 0.02605, 0.4457, 0.04866, 0.4304, 0.05304, 0.4221, 0.03158, 0.2572, 0.8609, 0.2348, 0.8631, 0.2326, 0.8347, 0.2548, 0.8332, 0.4498, 0.07048, 0.4538, 0.09175, 0.4462, 0.09392, 0.4384, 0.07375, 0.2131, 0.8648, 0.1919, 0.8662, 0.1905, 0.8369, 0.2113, 0.836, 0.4406, 0.4025, 0.4194, 0.4045, 0.4194, 0.3966, 0.4406, 0.3986, 0.1707, 0.867, 0.1495, 0.8675, 0.1491, 0.838, 0.1699, 0.8376, 0.3978, 0.4064, 0.3757, 0.4084, 0.3757, 0.3925, 0.3978, 0.3946, 0.1278, 0.8675, 0.1055, 0.867, 0.1062, 0.8377, 0.128, 0.838, 0.3528, 0.4105, 0.3289, 0.4126, 0.3289, 0.3881, 0.3528, 0.3904, 0.08225, 0.866, 0.05754, 0.8646, 0.05898, 0.8363, 0.08337, 0.8371, 0.2807, 0.8584, 0.2572, 0.8609, 0.2548, 0.8332, 0.2782, 0.8313, 0.4372, 0.002382, 0.4415, 0.02605, 0.4221, 0.03158, 0.4135, 0.009117, 0.3978, 0.3946, 0.3757, 0.3925, 0.3786, 0.3768, 0.4, 0.383, 0.128, 0.838, 0.1062, 0.8377, 0.1066, 0.809, 0.1281, 0.8092, 0.3528, 0.3904, 0.3289, 0.3881, 0.3334, 0.3639, 0.3565, 0.3706, 0.08337, 0.8371, 0.05898, 0.8363, 0.05992, 0.8081, 0.08408, 0.8087, 0.2782, 0.8313, 0.2548, 0.8332, 0.253, 0.8056, 0.2764, 0.8043, 0.4135, 0.009117, 0.4221, 0.03158, 0.4041, 0.04058, 0.3915, 0.02009, 0.4304, 0.05304, 0.4384, 0.07375, 0.4278, 0.07904, 0.4162, 0.06016, 0.2326, 0.8347, 0.2113, 0.836, 0.21, 0.8076, 0.2311, 0.8067, 0.4462, 0.09392, 0.454, 0.1138, 0.4505, 0.1155, 0.4392, 0.09743, 0.1905, 0.8369, 0.1699, 0.8376, 0.1692, 0.8088, 0.1895, 0.8083, 0.4194, 0.3966, 0.3978, 0.3946, 0.4, 0.383, 0.4208, 0.3889, 0.1491, 0.838, 0.128, 0.838, 0.1281, 0.8092, 0.1488, 0.8091, 0.3757, 0.3925, 0.3528, 0.3904, 0.3565, 0.3706, 0.3786, 0.3768, 0.1062, 0.8377, 0.08337, 0.8371, 0.08408, 0.8087, 0.1066, 0.809, 0.3035, 0.8293, 0.2782, 0.8313, 0.2764, 0.8043, 0.3019, 0.8028, 0.05898, 0.8363, 0.03238, 0.8351, 0.03347, 0.8074, 0.05992, 0.8081, 0.4221, 0.03158, 0.4304, 0.05304, 0.4162, 0.06016, 0.4041, 0.04058, 0.2548, 0.8332, 0.2326, 0.8347, 0.2311, 0.8067, 0.253, 0.8056, 0.4384, 0.07375, 0.4462, 0.09392, 0.4392, 0.09743, 0.4278, 0.07904, 0.2113, 0.836, 0.1905, 0.8369, 0.1895, 0.8083, 0.21, 0.8076, 0.4406, 0.3986, 0.4194, 0.3966, 0.4208, 0.3889, 0.4413, 0.3947, 0.1699, 0.8376, 0.1491, 0.838, 0.1488, 0.8091, 0.1692, 0.8088, 0.4041, 0.04058, 0.4162, 0.06016, 0.4035, 0.06978, 0.388, 0.05275, 0.253, 0.8056, 0.2311, 0.8067, 0.23, 0.7789, 0.2518, 0.7781, 0.4278, 0.07904, 0.4392, 0.09743, 0.433, 0.1022, 0.4184, 0.0862, 0.21, 0.8076, 0.1895, 0.8083, 0.1888, 0.7801, 0.2091, 0.7795, 0.4413, 0.3947, 0.4208, 0.3889, 0.4236, 0.3816, 0.4427, 0.3911, 0.1692, 0.8088, 0.1488, 0.8091, 0.1486, 0.7807, 0.1687, 0.7804, 0.4, 0.383, 0.3786, 0.3768, 0.3844, 0.362, 0.4043, 0.3719, 0.1281, 0.8092, 0.1066, 0.809, 0.1068, 0.7807, 0.1281, 0.7808, 0.3565, 0.3706, 0.3334, 0.3639, 0.3423, 0.3409, 0.3638, 0.3517, 0.08408, 0.8087, 0.05992, 0.8081, 0.06047, 0.7802, 0.08448, 0.7805, 0.2764, 0.8043, 0.253, 0.8056, 0.2518, 0.7781, 0.2752, 0.7772, 0.3915, 0.02009, 0.4041, 0.04058, 0.388, 0.05275, 0.3718, 0.03492, 0.4162, 0.06016, 0.4278, 0.07904, 0.4184, 0.0862, 0.4035, 0.06978, 0.2311, 0.8067, 0.21, 0.8076, 0.2091, 0.7795, 0.23, 0.7789, 0.4392, 0.09743, 0.4505, 0.1155, 0.4474, 0.1179, 0.433, 0.1022, 0.1895, 0.8083, 0.1692, 0.8088, 0.1687, 0.7804, 0.1888, 0.7801, 0.4208, 0.3889, 0.4, 0.383, 0.4043, 0.3719, 0.4236, 0.3816, 0.1488, 0.8091, 0.1281, 0.8092, 0.1281, 0.7808, 0.1486, 0.7807, 0.3786, 0.3768, 0.3565, 0.3706, 0.3638, 0.3517, 0.3844, 0.362, 0.1066, 0.809, 0.08408, 0.8087, 0.08448, 0.7805, 0.1068, 0.7807, 0.3019, 0.8028, 0.2764, 0.8043, 0.2752, 0.7772, 0.3007, 0.7761, 0.05992, 0.8081, 0.03347, 0.8074, 0.03418, 0.7798, 0.06047, 0.7802, 0.4236, 0.3816, 0.4043, 0.3719, 0.4105, 0.3619, 0.4278, 0.3749, 0.1486, 0.7807, 0.1281, 0.7808, 0.128, 0.7526, 0.1484, 0.7526, 0.3844, 0.362, 0.3638, 0.3517, 0.3744, 0.3345, 0.3929, 0.3484, 0.1068, 0.7807, 0.08448, 0.7805, 0.08468, 0.7525, 0.107, 0.7526, 0.3007, 0.7761, 0.2752, 0.7772, 0.2743, 0.7501, 0.3, 0.7493, 0.06047, 0.7802, 0.03418, 0.7798, 0.0346, 0.7524, 0.06068, 0.7524, 0.388, 0.05275, 0.4035, 0.06978, 0.3927, 0.08157, 0.3744, 0.06767, 0.2518, 0.7781, 0.23, 0.7789, 0.2292, 0.7513, 0.251, 0.7507, 0.4184, 0.0862, 0.433, 0.1022, 0.4277, 0.108, 0.4104, 0.09496, 0.2091, 0.7795, 0.1888, 0.7801, 0.1882, 0.7521, 0.2084, 0.7517, 0.4427, 0.3911, 0.4236, 0.3816, 0.4278, 0.3749, 0.4448, 0.3877, 0.1687, 0.7804, 0.1486, 0.7807, 0.1484, 0.7526, 0.1683, 0.7523, 0.4043, 0.3719, 0.3844, 0.362, 0.3929, 0.3484, 0.4105, 0.3619, 0.1281, 0.7808, 0.1068, 0.7807, 0.107, 0.7526, 0.128, 0.7526, 0.3638, 0.3517, 0.3423, 0.3409, 0.3553, 0.3199, 0.3744, 0.3345, 0.08448, 0.7805, 0.06047, 0.7802, 0.06068, 0.7524, 0.08468, 0.7525, 0.2752, 0.7772, 0.2518, 0.7781, 0.251, 0.7507, 0.2743, 0.7501, 0.3718, 0.03492, 0.388, 0.05275, 0.3744, 0.06767, 0.3553, 0.05311, 0.4035, 0.06978, 0.4184, 0.0862, 0.4104, 0.09496, 0.3927, 0.08157, 0.23, 0.7789, 0.2091, 0.7795, 0.2084, 0.7517, 0.2292, 0.7513, 0.433, 0.1022, 0.4474, 0.1179, 0.4448, 0.1208, 0.4277, 0.108, 0.1888, 0.7801, 0.1687, 0.7804, 0.1683, 0.7523, 0.1882, 0.7521, 0.2743, 0.7501, 0.251, 0.7507, 0.2504, 0.7233, 0.2738, 0.7229, 0.4277, 0.108, 0.4448, 0.1208, 0.4427, 0.1241, 0.4236, 0.1147, 0.3929, 0.3484, 0.3744, 0.3345, 0.3881, 0.3196, 0.4036, 0.3367, 0.3, 0.7493, 0.2743, 0.7501, 0.2738, 0.7229, 0.2995, 0.7224, 0.251, 0.7507, 0.2292, 0.7513, 0.2286, 0.7237, 0.2504, 0.7233, 0.4105, 0.3619, 0.3929, 0.3484, 0.4036, 0.3367, 0.4185, 0.3531, 0.3744, 0.3345, 0.3553, 0.3199, 0.3719, 0.3017, 0.3881, 0.3196, 0.4042, 0.105, 0.4236, 0.1147, 0.4208, 0.122, 0.4, 0.1161, 0.2079, 0.724, 0.1879, 0.7243, 0.1876, 0.6966, 0.2076, 0.6964, 0.4427, 0.1241, 0.4617, 0.1335, 0.4413, 0.1278, 0.1681, 0.7245, 0.1482, 0.7246, 0.1481, 0.6968, 0.1679, 0.6967, 0.4185, 0.3531, 0.4036, 0.3367, 0.4163, 0.3271, 0.4279, 0.346, 0.3881, 0.3196, 0.3719, 0.3017, 0.3917, 0.2868, 0.4042, 0.3074, 0.08475, 0.7246, 0.0609, 0.7245, 0.06102, 0.6966, 0.08491, 0.6967, 0.2738, 0.7229, 0.2504, 0.7233, 0.25, 0.696, 0.2734, 0.6957, 0.3423, 0.07404, 0.3638, 0.08483, 0.3565, 0.1036, 0.3334, 0.09699, 0.2286, 0.7237, 0.2079, 0.724, 0.2076, 0.6964, 0.2282, 0.6962, 0.4617, 0.4005, 0.4474, 0.3848, 0.4505, 0.3825, 0.4236, 0.1147, 0.4427, 0.1241, 0.4413, 0.1278, 0.4208, 0.122, 0.1879, 0.7243, 0.1681, 0.7245, 0.1679, 0.6967, 0.1876, 0.6966, 0.433, 0.3691, 0.4185, 0.3531, 0.4279, 0.346, 0.4393, 0.3644, 0.1482, 0.7246, 0.128, 0.7247, 0.128, 0.6968, 0.1481, 0.6968, 0.4036, 0.3367, 0.3881, 0.3196, 0.4042, 0.3074, 0.4163, 0.3271, 0.1071, 0.7246, 0.08475, 0.7246, 0.08491, 0.6967, 0.1071, 0.6968, 0.2995, 0.7224, 0.2738, 0.7229, 0.2734, 0.6957, 0.2992, 0.6953, 0.0609, 0.7245, 0.03399, 0.7245, 0.03441, 0.6964, 0.06102, 0.6966, 0.2504, 0.7233, 0.2286, 0.7237, 0.2282, 0.6962, 0.25, 0.696, 0.4413, 0.1278, 0.4617, 0.1335, 0.4406, 0.1316, 0.4617, 0.4005, 0.4505, 0.3825, 0.454, 0.3807, 0.4406, 0.1316, 0.4617, 0.1335, 0.4406, 0.1355, 0.4617, 0.4005, 0.454, 0.3807, 0.4578, 0.3797, 0.4617, 0.4005, 0.4578, 0.3797, 0.4617, 0.3793, 0.4406, 0.1355, 0.4617, 0.1335, 0.4413, 0.1394, 0.4617, 0.4005, 0.4617, 0.3793, 0.4656, 0.3796, 0.4413, 0.1394, 0.4617, 0.1335, 0.4428, 0.143, 0.4428, 0.143, 0.4617, 0.1335, 0.4448, 0.1463, 0.4617, 0.4005, 0.4656, 0.3796, 0.4693, 0.3807, 0.4448, 0.1463, 0.4617, 0.1335, 0.4475, 0.1492, 0.4617, 0.4005, 0.4693, 0.3807, 0.4728, 0.3824, 0.4617, 0.4005, 0.4728, 0.3824, 0.476, 0.3848, 0.4475, 0.1492, 0.4617, 0.1335, 0.4506, 0.1515, 0.4617, 0.4005, 0.476, 0.3848, 0.4786, 0.3877, 0.4506, 0.1515, 0.4617, 0.1335, 0.4541, 0.1533, 0.4541, 0.1533, 0.4617, 0.1335, 0.4579, 0.1543, 0.4617, 0.4005, 0.4786, 0.3877, 0.4807, 0.391, 0.4579, 0.1543, 0.4617, 0.1335, 0.4618, 0.1547, 0.4617, 0.4005, 0.4807, 0.391, 0.4821, 0.3946, 0.4617, 0.4005, 0.4821, 0.3946, 0.4828, 0.3985, 0.4618, 0.1547, 0.4617, 0.1335, 0.4657, 0.1543, 0.4657, 0.1543, 0.4617, 0.1335, 0.4694, 0.1532, 0.4617, 0.4005, 0.4828, 0.3985, 0.4828, 0.4024, 0.4694, 0.1532, 0.4617, 0.1335, 0.4729, 0.1515, 0.4617, 0.4005, 0.4828, 0.4024, 0.4821, 0.4062, 0.4617, 0.4005, 0.4821, 0.4062, 0.4807, 0.4099, 0.4729, 0.1515, 0.4617, 0.1335, 0.476, 0.1491, 0.4617, 0.4005, 0.4807, 0.4099, 0.4787, 0.4132, 0.476, 0.1491, 0.4617, 0.1335, 0.4787, 0.1462, 0.4787, 0.1462, 0.4617, 0.1335, 0.4807, 0.1429, 0.4617, 0.4005, 0.4787, 0.4132, 0.476, 0.4161, 0.4807, 0.1429, 0.4617, 0.1335, 0.4821, 0.1392, 0.4617, 0.4005, 0.476, 0.4161, 0.4729, 0.4185, 0.4617, 0.4005, 0.4729, 0.4185, 0.4694, 0.4202, 0.4821, 0.1392, 0.4617, 0.1335, 0.4828, 0.1354, 0.4617, 0.4005, 0.4694, 0.4202, 0.4657, 0.4213, 0.4828, 0.1354, 0.4617, 0.1335, 0.4828, 0.1315, 0.4828, 0.1315, 0.4617, 0.1335, 0.4821, 0.1276, 0.4617, 0.4005, 0.4657, 0.4213, 0.4618, 0.4217, 0.4821, 0.1276, 0.4617, 0.1335, 0.4806, 0.124, 0.4617, 0.4005, 0.4618, 0.4217, 0.4579, 0.4213, 0.4617, 0.4005, 0.4579, 0.4213, 0.4541, 0.4202, 0.4806, 0.124, 0.4617, 0.1335, 0.4786, 0.1207, 0.4786, 0.1207, 0.4617, 0.1335, 0.4759, 0.1178, 0.4617, 0.4005, 0.4541, 0.4202, 0.4506, 0.4185, 0.4759, 0.1178, 0.4617, 0.1335, 0.4728, 0.1154, 0.4617, 0.4005, 0.4506, 0.4185, 0.4475, 0.4162, 0.4617, 0.4005, 0.4475, 0.4162, 0.4448, 0.4133, 0.4728, 0.1154, 0.4617, 0.1335, 0.4693, 0.1137, 0.4617, 0.4005, 0.4448, 0.4133, 0.4428, 0.41, 0.4693, 0.1137, 0.4617, 0.1335, 0.4655, 0.1126, 0.4655, 0.1126, 0.4617, 0.1335, 0.4616, 0.1123, 0.4617, 0.4005, 0.4428, 0.41, 0.4413, 0.4063, 0.4616, 0.1123, 0.4617, 0.1335, 0.4577, 0.1127, 0.4617, 0.4005, 0.4413, 0.4063, 0.4406, 0.4025, 0.4617, 0.4005, 0.4406, 0.4025, 0.4406, 0.3986, 0.4577, 0.1127, 0.4617, 0.1335, 0.454, 0.1138, 0.4617, 0.4005, 0.4406, 0.3986, 0.4413, 0.3947, 0.454, 0.1138, 0.4617, 0.1335, 0.4505, 0.1155, 0.4505, 0.1155, 0.4617, 0.1335, 0.4474, 0.1179, 0.4617, 0.4005, 0.4413, 0.3947, 0.4427, 0.3911, 0.4474, 0.1179, 0.4617, 0.1335, 0.4448, 0.1208, 0.4617, 0.4005, 0.4427, 0.3911, 0.4448, 0.3877, 0.3553, 0.05311, 0.3744, 0.06767, 0.3638, 0.08483, 0.3423, 0.07404, 0.3927, 0.08157, 0.4104, 0.09496, 0.4042, 0.105, 0.3844, 0.09512, 0.2292, 0.7513, 0.2084, 0.7517, 0.2079, 0.724, 0.2286, 0.7237, 0.4617, 0.4005, 0.4448, 0.3877, 0.4474, 0.3848, 0.1882, 0.7521, 0.1683, 0.7523, 0.1681, 0.7245, 0.1879, 0.7243, 0.4278, 0.3749, 0.4105, 0.3619, 0.4185, 0.3531, 0.433, 0.3691, 0.1484, 0.7526, 0.128, 0.7526, 0.128, 0.7247, 0.1482, 0.7246, 0.107, 0.7526, 0.08468, 0.7525, 0.08475, 0.7246, 0.1071, 0.7246, 0.06068, 0.7524, 0.0346, 0.7524, 0.03399, 0.7245, 0.0609, 0.7245, 0.3744, 0.06767, 0.3927, 0.08157, 0.3844, 0.09512, 0.3638, 0.08483, 0.4104, 0.09496, 0.4277, 0.108, 0.4236, 0.1147, 0.4042, 0.105, 0.2084, 0.7517, 0.1882, 0.7521, 0.1879, 0.7243, 0.2079, 0.724, 0.4448, 0.3877, 0.4278, 0.3749, 0.433, 0.3691, 0.4474, 0.3848, 0.4448, 0.1208, 0.4617, 0.1335, 0.4427, 0.1241, 0.1683, 0.7523, 0.1484, 0.7526, 0.1482, 0.7246, 0.1681, 0.7245, 0.128, 0.7526, 0.107, 0.7526, 0.1071, 0.7246, 0.128, 0.7247, 0.08468, 0.7525, 0.06068, 0.7524, 0.0609, 0.7245, 0.08475, 0.7246])
me_sphere_004.use_remesh_preserve_volume = False
me_sphere_004.use_remesh_preserve_attributes = False
me_sphere_004.use_mirror_vertex_groups = False
me_sphere_004.update()

# ---- objects
ob_sphere = bpy.data.objects.new('Sphere', me_sphere_004)

# ---- transforms, parenting, visibility, modifiers, constraints
ob_sphere.location = (0.0, 0.0, 0.0)
ob_sphere.lineart.crease_threshold = 0.0

# ---- collection membership
col_collection_1.objects.link(ob_sphere)

# ---- scene / render settings (as saved in the file)
scene.frame_start = 1; scene.frame_end = 250; scene.frame_set(1)
scene.render.engine = 'BLENDER_EEVEE_NEXT'
scene.render.resolution_percentage = 50
scene.render.dither_intensity = 0.0
scene.cycles.use_denoising = False
scene.cycles.samples = 10
scene.cycles.sampling_pattern = 'TABULATED_SOBOL'
scene.cycles.light_sampling_threshold = 0.0
scene.cycles.use_adaptive_sampling = False
scene.cycles.use_light_tree = False
scene.cycles.blur_glossy = 0.0
scene.cycles.pixel_filter_type = 'GAUSSIAN'
scene.cycles.sample_clamp_indirect = 0.0
scene.view_settings.view_transform = 'Standard'
bpy.context.view_layer.update()

# ---- added for rendering (the .blend has no active camera and no usable light): camera, sun
cam_auto = bpy.data.cameras.new('AutoCamera')
cam_auto.lens = 50.0
cam_auto.sensor_width = 36.0
cam_auto.clip_end = 1000.0
ob_auto_camera = bpy.data.objects.new('AutoCamera', cam_auto)
scene.collection.objects.link(ob_auto_camera)
ob_auto_camera.location = (3.20052, -3.84062, 2.56042)
ob_auto_camera.rotation_euler = (1.09748, -7.21219e-08, 0.694738)
scene.camera = ob_auto_camera
light_auto_sun = bpy.data.lights.new('AutoSun', 'SUN')
light_auto_sun.energy = 3.0
light_auto_sun.angle = 0.0523599
ob_auto_sun = bpy.data.objects.new('AutoSun', light_auto_sun)
scene.collection.objects.link(ob_auto_sun)
ob_auto_sun.rotation_euler = (0.872665, 0.174533, 0.523599)
bpy.context.view_layer.update()

